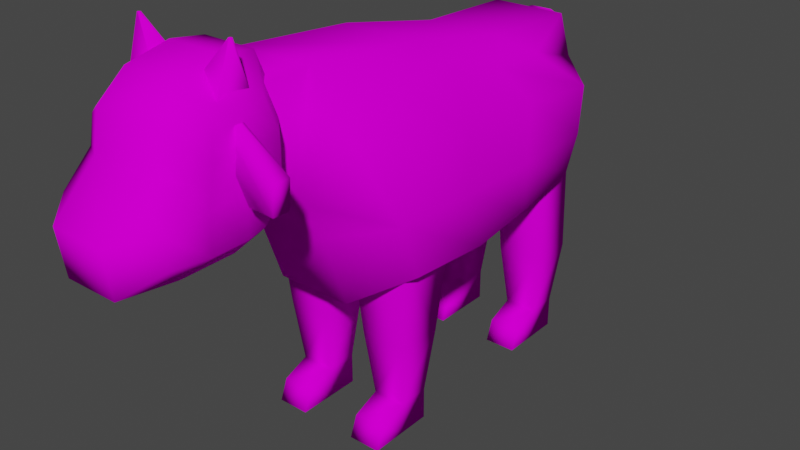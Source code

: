 # Source: vaca.blend  (saved by Blender 2.91.10; exported with 4.5.12 LTS)
import bpy
from mathutils import Matrix  # noqa: F401  (used for matrix-valued properties, if any)

bpy.ops.wm.read_factory_settings(use_empty=True)
scene = bpy.context.scene
scene.name = 'Scene'

# ---- collections
col_collection = bpy.data.collections.new('Collection'); scene.collection.children.link(col_collection)
col_widgets = bpy.data.collections.new('Widgets'); col_collection.children.link(col_widgets)
col_widgets.hide_render = True
col_widgets.hide_viewport = True

# ---- images (referenced by path relative to the original .blend; pixels are not part of the script)
import os
ASSET_DIR = os.environ.get("B2B_ASSET_DIR", "")  # directory of the original .blend (textures are referenced by path, not embedded)
HERE = os.path.dirname(os.path.abspath(__file__))  # packed textures are extracted next to this script under _unpacked/

def load_image(name, relpath, width, height, colorspace="sRGB"):
    """Load a texture the original file referenced (path relative to the .blend, or extracted next to this script)."""
    p = next((c for c in (os.path.join(HERE, relpath), os.path.join(ASSET_DIR, relpath)) if relpath and os.path.exists(c)), "")
    if p:
        img = bpy.data.images.load(p, check_existing=True)
        img.name = name
    else:  # same state as the original file: an image datablock whose file is absent (Cycles renders it pink)
        img = bpy.data.images.new(name, width, height)
        img.source = "FILE"
        img.filepath = "//" + (relpath or name)
    img.colorspace_settings.name = colorspace
    return img
img_vacatextures = load_image('VacaTextures', 'VacaTextures', 1024, 1024, 'sRGB')

# ---- materials (node trees are filled in below, after node groups)
mat_vacamaterial = bpy.data.materials.new('VacaMaterial')
mat_vacamaterial.use_transparent_shadow = False

# ---- material node trees
mat_vacamaterial.use_nodes = True; mat_vacamaterial.node_tree.nodes.clear()
_N = mat_vacamaterial.node_tree.nodes; _L = mat_vacamaterial.node_tree.links
n0 = _N.new('ShaderNodeBsdfPrincipled'); n0.name = 'Principled BSDF'; n0.location = (10, 300)
n0.distribution = 'GGX'
n0.subsurface_method = 'BURLEY'
n0.inputs[3].default_value = 1.45
n0.inputs[13].default_value = 0.0
n0.inputs[27].default_value = (0.0, 0.0, 0.0, 1.0)
n0.inputs[28].default_value = 1.0
n1 = _N.new('ShaderNodeOutputMaterial'); n1.name = 'Material Output'; n1.location = (300, 300)
n2 = _N.new('ShaderNodeTexImage'); n2.name = 'Image Texture'; n2.location = (-280, 280)
n2.image = img_vacatextures
_L.new(n0.outputs[0], n1.inputs[0])
_L.new(n2.outputs[0], n0.inputs[0])
n1.is_active_output = True

# ---- world
world_world = bpy.data.worlds.new('World'); scene.world = world_world
world_world.use_nodes = True; world_world.node_tree.nodes.clear()
_N = world_world.node_tree.nodes; _L = world_world.node_tree.links
n0 = _N.new('ShaderNodeOutputWorld'); n0.name = 'World Output'; n0.location = (300, 300)
n1 = _N.new('ShaderNodeBackground'); n1.name = 'Background'; n1.location = (10, 300)
n1.inputs[0].default_value = (0.05088, 0.05088, 0.05088, 1.0)
_L.new(n1.outputs[0], n0.inputs[0])
n0.is_active_output = True
world_world.color = (0.05088, 0.05088, 0.05088)
world_world.use_sun_shadow = False
world_world.sun_shadow_jitter_overblur = 0.0

# ---- meshes
me_cube_002 = bpy.data.meshes.new('Cube.002')
me_cube_002.from_pydata([(-0.6921, -0.2993, -0.6576), (-0.5005, -0.204, 0.6458), (-0.6921, 1.554, -0.51), (-0.5005, 1.328, 0.4761), (0.6921, -0.2993, -0.6576), (0.5005, -0.204, 0.6458), (0.6921, 1.554, -0.51), (0.5005, 1.328, 0.4761), (-0.6921, 0.9869, -0.6311), (-0.6921, 0.4271, -0.7068), (-0.5005, 0.3405, 0.5993), (-0.5005, 0.8521, 0.4925), (0.6921, 0.4271, -0.7068), (0.6921, 0.9869, -0.6311), (0.5005, 0.8521, 0.4925), (0.5005, 0.3405, 0.5993), (-0.6921, -0.4545, -0.2189), (-0.6921, -0.64, 0.05321), (-0.6921, 1.728, 0.1592), (-0.6921, 1.691, -0.2265), (0.6921, 1.728, 0.1592), (0.6921, 1.691, -0.2265), (0.6921, -0.64, 0.05321), (0.6921, -0.4545, -0.2189), (0.6921, 0.9944, 0.2198), (0.6921, 0.9944, -0.2416), (0.6921, 0.2454, 0.2198), (0.6921, 0.2454, -0.2416), (-0.6921, 0.2454, 0.2198), (-0.6921, 0.2454, -0.2416), (-0.6921, 0.9944, 0.2198), (-0.6921, 0.9944, -0.2416), (0.3089, 1.873, -0.6717), (-0.3089, 1.873, -0.6717), (-0.3089, 1.954, 0.609), (0.3089, 1.954, 0.609), (-0.3089, -0.6084, -0.8693), (0.3089, -0.6084, -0.8693), (0.3089, -0.8821, 0.9232), (-0.3089, -0.8821, 0.9232), (-0.3089, 1.073, 0.6394), (0.3089, 1.073, 0.6394), (-0.3089, 0.1259, 0.837), (0.3089, 0.1259, 0.837), (0.3089, 1.114, -0.8338), (-0.3089, 1.114, -0.8338), (0.3089, 0.3641, -0.9352), (-0.3089, 0.3641, -0.9352), (0.3089, -0.8162, -0.282), (-0.3089, -0.8162, -0.282), (0.3089, -1.065, 0.08242), (-0.3089, -1.065, 0.08242), (-0.3089, 2.056, -0.2921), (0.3089, 2.056, -0.2921), (-0.3089, 2.106, 0.2243), (0.3089, 2.106, 0.2243), (0.1881, -0.3003, -1.302), (0.1216, -0.3667, -0.484), (0.1881, 0.07407, -1.302), (0.1216, 0.1405, -0.484), (0.5624, -0.3003, -1.302), (0.6289, -0.3667, -0.484), (0.5624, 0.07407, -1.302), (0.6289, 0.1405, -0.484), (0.2448, 0.01739, -1.831), (0.2448, -0.2436, -1.831), (0.5058, 0.01739, -1.831), (0.5058, -0.2436, -1.831), (0.2448, 0.01739, -2.09), (0.2448, -0.2436, -2.09), (0.5058, 0.01739, -2.09), (0.5058, -0.2436, -2.09), (0.2448, -0.4642, -1.922), (0.5058, -0.4642, -1.922), (0.2448, -0.5289, -2.09), (0.5058, -0.5289, -2.09), (-0.5449, -0.3003, -1.302), (-0.6113, -0.3667, -0.484), (-0.5449, 0.07407, -1.302), (-0.6113, 0.1405, -0.484), (-0.1706, -0.3003, -1.302), (-0.1041, -0.3667, -0.484), (-0.1706, 0.07407, -1.302), (-0.1041, 0.1405, -0.484), (-0.4882, 0.01739, -1.831), (-0.4882, -0.2436, -1.831), (-0.2272, 0.01739, -1.831), (-0.2272, -0.2436, -1.831), (-0.4882, 0.01739, -2.09), (-0.4882, -0.2436, -2.09), (-0.2272, 0.01739, -2.09), (-0.2272, -0.2436, -2.09), (-0.4882, -0.4642, -1.922), (-0.2272, -0.4642, -1.922), (-0.4882, -0.5289, -2.09), (-0.2272, -0.5289, -2.09), (0.1881, 1.431, -1.302), (0.1017, 1.41, -0.1864), (0.1881, 1.806, -1.302), (0.1017, 1.827, -0.1864), (0.5624, 1.431, -1.302), (0.5195, 1.41, -0.1864), (0.5624, 1.806, -1.302), (0.5195, 1.827, -0.1864), (0.2448, 1.749, -1.831), (0.2448, 1.488, -1.831), (0.5058, 1.749, -1.831), (0.5058, 1.488, -1.831), (0.2448, 1.749, -2.09), (0.2448, 1.488, -2.09), (0.5058, 1.749, -2.09), (0.5058, 1.488, -2.09), (0.2448, 1.267, -1.922), (0.5058, 1.267, -1.922), (0.2448, 1.203, -2.09), (0.5058, 1.203, -2.09), (-0.5449, 1.431, -1.302), (-0.5019, 1.41, -0.1864), (-0.5449, 1.806, -1.302), (-0.5019, 1.827, -0.1864), (-0.1706, 1.431, -1.302), (-0.0842, 1.41, -0.1864), (-0.1706, 1.806, -1.302), (-0.0842, 1.827, -0.1864), (-0.4882, 1.749, -1.831), (-0.4882, 1.488, -1.831), (-0.2272, 1.749, -1.831), (-0.2272, 1.488, -1.831), (-0.4882, 1.749, -2.09), (-0.4882, 1.488, -2.09), (-0.2272, 1.749, -2.09), (-0.2272, 1.488, -2.09), (-0.4882, 1.267, -1.922), (-0.2272, 1.267, -1.922), (-0.4882, 1.203, -2.09), (-0.2272, 1.203, -2.09), (0.3089, -1.294, 0.9232), (-0.3089, -1.294, 0.9232), (0.3089, -1.476, 0.08242), (-0.3089, -1.476, 0.08242), (-0.4324, -2.16, 0.1029), (-0.4324, -1.931, 0.7567), (-0.4324, -1.406, 0.1009), (-0.4324, -1.376, 0.8995), (0.4324, -2.16, 0.1029), (0.4324, -1.931, 0.7567), (0.4324, -1.406, 0.1009), (0.4324, -1.376, 0.8995), (0.212, -1.272, -0.07632), (-0.212, -1.272, -0.07632), (-0.212, -1.228, 1.098), (0.212, -1.228, 1.098), (-0.212, -2.381, -0.0733), (0.212, -2.381, -0.0733), (0.212, -2.044, 0.8881), (-0.212, -2.044, 0.8881), (-0.4324, -2.193, 0.3441), (-0.4324, -1.97, 0.5606), (-0.4324, -1.269, 0.6385), (-0.4324, -1.269, 0.3502), (0.4324, -1.269, 0.6385), (0.4324, -1.269, 0.3502), (0.4324, -1.97, 0.5606), (0.4324, -2.193, 0.3441), (0.212, -2.101, 0.5998), (0.212, -2.429, 0.2813), (-0.212, -2.101, 0.5998), (-0.212, -2.429, 0.2813), (-0.212, -1.07, 0.7143), (-0.212, -1.07, 0.2904), (0.212, -1.07, 0.7143), (0.212, -1.07, 0.2904), (-0.4324, -1.557, 0.06194), (-0.4324, -1.845, 0.06194), (-0.4324, -1.784, 0.8776), (-0.4324, -1.557, 0.9268), (0.4324, -1.845, 0.06194), (0.4324, -1.557, 0.06194), (0.4324, -1.557, 0.9268), (0.4324, -1.784, 0.8776), (0.212, -1.494, 1.138), (0.212, -1.828, 1.066), (-0.212, -1.494, 1.138), (-0.212, -1.828, 1.066), (-0.212, -1.494, -0.1336), (-0.212, -1.918, -0.1336), (0.212, -1.494, -0.1336), (0.212, -1.918, -0.1336), (0.4324, -1.557, 0.3502), (0.4324, -1.845, 0.3502), (0.4324, -1.557, 0.6385), (0.4324, -1.776, 0.618), (-0.4324, -1.845, 0.3502), (-0.4324, -1.557, 0.3502), (-0.4324, -1.776, 0.618), (-0.4324, -1.557, 0.6385), (0.1265, -1.686, 0.9303), (0.3828, -1.567, 1.281), (0.1265, -1.43, 0.9303), (0.3828, -1.55, 1.281), (0.3833, -1.686, 0.9303), (0.3998, -1.567, 1.281), (0.3833, -1.43, 0.9303), (0.3998, -1.55, 1.281), (-0.1213, -1.43, 0.9303), (-0.3776, -1.55, 1.281), (-0.1213, -1.686, 0.9303), (-0.3776, -1.567, 1.281), (-0.3781, -1.43, 0.9303), (-0.3945, -1.55, 1.281), (-0.3781, -1.686, 0.9303), (-0.3945, -1.567, 1.281), (0.1751, -1.594, 0.8609), (0.2601, -1.594, 0.9379), (0.1751, -1.559, 0.8609), (0.2601, -1.559, 0.9379), (0.5412, -1.642, 0.3383), (0.7489, -1.642, 0.5378), (0.5412, -1.51, 0.3383), (0.7489, -1.51, 0.5378), (0.2176, -1.594, 0.8994), (0.2176, -1.559, 0.8994), (0.7353, -1.51, 0.3283), (0.7353, -1.642, 0.3283), (-0.1726, -1.559, 0.8609), (-0.2575, -1.559, 0.9379), (-0.1726, -1.594, 0.8609), (-0.2575, -1.594, 0.9379), (-0.5387, -1.51, 0.3383), (-0.7464, -1.51, 0.5378), (-0.5387, -1.642, 0.3383), (-0.7464, -1.642, 0.5378), (-0.2151, -1.559, 0.8994), (-0.2151, -1.594, 0.8994), (-0.7328, -1.642, 0.3283), (-0.7328, -1.51, 0.3283), (-0.0938, 1.952, 0.4335), (-0.0938, 1.952, 0.5615), (-0.0938, 2.139, 0.3739), (-0.0938, 2.139, 0.5615), (0.0938, 1.952, 0.4335), (0.0938, 1.952, 0.5615), (0.0938, 2.139, 0.3739), (0.0938, 2.139, 0.5615), (-0.0938, 2.284, 0.4728), (-0.0938, 2.229, 0.2624), (0.0938, 2.229, 0.2624), (0.0938, 2.284, 0.4728), (-0.0938, 2.346, 0.3282), (-0.0938, 2.389, 0.1537), (0.0938, 2.389, 0.1537), (0.0938, 2.346, 0.3282), (0.0938, 2.231, 0.09125), (-0.0938, 2.231, 0.09125), (0.0938, 2.337, -0.04023), (-0.0938, 2.337, -0.04023), (0.0938, 2.166, -0.1487), (-0.0938, 2.166, -0.1487), (0.0938, 2.271, -0.2802), (-0.0938, 2.271, -0.2802), (0.0938, 2.091, -0.4445), (-0.0938, 2.091, -0.4445), (0.0938, 2.196, -0.576), (-0.0938, 2.196, -0.576), (0.03825, 2.087, -0.8627), (-0.03825, 2.087, -0.8627), (0.03825, 2.13, -0.9163), (-0.03825, 2.13, -0.9163)], [], [(30, 11, 3, 18), (55, 35, 7, 20), (26, 15, 5, 22), (51, 39, 1, 17), (46, 12, 4, 37), (42, 10, 1, 39), (34, 3, 11, 40), (40, 11, 10, 42), (32, 6, 13, 44), (44, 13, 12, 46), (20, 7, 14, 24), (24, 14, 15, 26), (17, 1, 10, 28), (28, 10, 11, 30), (9, 29, 31, 8), (29, 28, 30, 31), (0, 16, 29, 9), (16, 17, 28, 29), (13, 25, 27, 12), (25, 24, 26, 27), (6, 21, 25, 13), (21, 20, 24, 25), (36, 49, 16, 0), (49, 51, 17, 16), (12, 27, 23, 4), (27, 26, 22, 23), (32, 53, 21, 6), (53, 55, 20, 21), (8, 31, 19, 2), (31, 30, 18, 19), (19, 18, 54, 52), (52, 54, 55, 53), (2, 19, 52, 33), (33, 52, 53, 32), (23, 22, 50, 48), (48, 50, 51, 49), (4, 23, 48, 37), (37, 48, 49, 36), (8, 45, 47, 9), (45, 44, 46, 47), (2, 33, 45, 8), (33, 32, 44, 45), (14, 41, 43, 15), (41, 40, 42, 43), (7, 35, 41, 14), (35, 34, 40, 41), (15, 43, 38, 5), (43, 42, 39, 38), (9, 47, 36, 0), (47, 46, 37, 36), (22, 5, 38, 50), (38, 39, 137, 136), (18, 3, 34, 54), (54, 34, 35, 55), (56, 57, 59, 58), (58, 59, 63, 62), (62, 63, 61, 60), (60, 61, 57, 56), (56, 58, 64, 65), (67, 65, 72, 73), (62, 60, 67, 66), (60, 56, 65, 67), (58, 62, 66, 64), (68, 70, 71, 69), (64, 66, 70, 68), (66, 67, 71, 70), (65, 64, 68, 69), (73, 72, 74, 75), (65, 69, 74, 72), (71, 67, 73, 75), (69, 71, 75, 74), (76, 77, 79, 78), (78, 79, 83, 82), (82, 83, 81, 80), (80, 81, 77, 76), (76, 78, 84, 85), (87, 85, 92, 93), (82, 80, 87, 86), (80, 76, 85, 87), (78, 82, 86, 84), (88, 90, 91, 89), (84, 86, 90, 88), (86, 87, 91, 90), (85, 84, 88, 89), (93, 92, 94, 95), (85, 89, 94, 92), (91, 87, 93, 95), (89, 91, 95, 94), (96, 97, 99, 98), (98, 99, 103, 102), (102, 103, 101, 100), (100, 101, 97, 96), (96, 98, 104, 105), (107, 105, 112, 113), (102, 100, 107, 106), (100, 96, 105, 107), (98, 102, 106, 104), (108, 110, 111, 109), (104, 106, 110, 108), (106, 107, 111, 110), (105, 104, 108, 109), (113, 112, 114, 115), (105, 109, 114, 112), (111, 107, 113, 115), (109, 111, 115, 114), (116, 117, 119, 118), (118, 119, 123, 122), (122, 123, 121, 120), (120, 121, 117, 116), (116, 118, 124, 125), (127, 125, 132, 133), (122, 120, 127, 126), (120, 116, 125, 127), (118, 122, 126, 124), (128, 130, 131, 129), (124, 126, 130, 128), (126, 127, 131, 130), (125, 124, 128, 129), (133, 132, 134, 135), (125, 129, 134, 132), (131, 127, 133, 135), (129, 131, 135, 134), (39, 51, 139, 137), (51, 50, 138, 139), (50, 38, 136, 138), (195, 175, 143, 158), (170, 151, 147, 160), (191, 179, 145, 162), (166, 155, 141, 157), (187, 176, 144, 153), (183, 174, 141, 155), (179, 181, 154, 145), (181, 183, 155, 154), (173, 185, 152, 140), (185, 187, 153, 152), (162, 145, 154, 164), (164, 154, 155, 166), (158, 143, 150, 168), (168, 150, 151, 170), (149, 169, 171, 148), (169, 168, 170, 171), (142, 159, 169, 149), (159, 158, 168, 169), (153, 165, 167, 152), (165, 164, 166, 167), (144, 163, 165, 153), (163, 162, 164, 165), (152, 167, 156, 140), (167, 166, 157, 156), (176, 189, 163, 144), (189, 191, 162, 163), (148, 171, 161, 146), (171, 170, 160, 161), (172, 193, 159, 142), (193, 195, 158, 159), (156, 157, 194, 192), (192, 194, 195, 193), (140, 156, 192, 173), (173, 192, 193, 172), (161, 160, 190, 188), (188, 190, 191, 189), (146, 161, 188, 177), (177, 188, 189, 176), (149, 148, 186, 184), (184, 186, 187, 185), (142, 149, 184, 172), (172, 184, 185, 173), (151, 150, 182, 180), (180, 182, 183, 181), (147, 151, 180, 178), (178, 180, 181, 179), (150, 143, 175, 182), (182, 175, 174, 183), (148, 146, 177, 186), (186, 177, 176, 187), (160, 147, 178, 190), (157, 141, 174, 194), (194, 174, 175, 195), (196, 197, 199, 198), (198, 199, 203, 202), (202, 203, 201, 200), (200, 201, 197, 196), (203, 199, 197, 201), (204, 205, 207, 206), (206, 207, 211, 210), (210, 211, 209, 208), (208, 209, 205, 204), (211, 207, 205, 209), (179, 191, 190, 178), (221, 215, 219, 222), (222, 219, 217, 223), (223, 217, 213, 220), (214, 218, 216, 212), (219, 215, 213, 217), (216, 223, 220, 212), (218, 222, 223, 216), (214, 221, 222, 218), (233, 227, 231, 234), (234, 231, 229, 235), (235, 229, 225, 232), (226, 230, 228, 224), (231, 227, 225, 229), (228, 235, 232, 224), (230, 234, 235, 228), (226, 233, 234, 230), (236, 237, 239, 238), (243, 242, 246, 247), (242, 243, 241, 240), (238, 242, 240, 236), (243, 239, 237, 241), (247, 246, 250, 251), (242, 238, 245, 246), (239, 243, 247, 244), (238, 239, 244, 245), (249, 248, 251, 250), (249, 250, 254, 255), (244, 247, 251, 248), (245, 244, 248, 249), (254, 252, 256, 258), (245, 249, 255, 253), (246, 245, 253, 252), (250, 246, 252, 254), (257, 259, 263, 261), (252, 253, 257, 256), (253, 255, 259, 257), (255, 254, 258, 259), (262, 260, 264, 266), (259, 258, 262, 263), (258, 256, 260, 262), (256, 257, 261, 260), (264, 265, 267, 266), (260, 261, 265, 264), (261, 263, 267, 265), (263, 262, 266, 267)])
me_cube_002.polygons.foreach_set('use_smooth', [True] * 234)
_uv = me_cube_002.uv_layers.new(name='UVMap')
_uv.uv.foreach_set('vector', [0.413, 0.152, 0.4463, 0.1609, 0.4531, 0.07104, 0.4158, 0.05126, 0.1896, 0.4852, 0.2397, 0.4587, 0.2135, 0.4151, 0.1761, 0.4348, 0.162, 0.2322, 0.2161, 0.2267, 0.2135, 0.1234, 0.126, 0.1143, 0.3622, 0.4301, 0.4793, 0.4179, 0.4531, 0.3628, 0.3657, 0.3718, 0.6163, 0.577, 0.6688, 0.5864, 0.6688, 0.4872, 0.6163, 0.4442, 0.5318, 0.25, 0.4793, 0.2334, 0.4793, 0.3363, 0.5318, 0.3878, 0.5318, 0.0, 0.4793, 0.04667, 0.4793, 0.1367, 0.5318, 0.1206, 0.5318, 0.1206, 0.4793, 0.1367, 0.4793, 0.2334, 0.5318, 0.25, 0.6163, 0.7844, 0.6688, 0.7413, 0.6688, 0.6632, 0.6163, 0.6799, 0.6163, 0.6799, 0.6688, 0.6632, 0.6688, 0.5864, 0.6163, 0.577, 0.1761, 0.4348, 0.2135, 0.4151, 0.2067, 0.3252, 0.1733, 0.3341, 0.1733, 0.3341, 0.2067, 0.3252, 0.2161, 0.2267, 0.162, 0.2322, 0.3657, 0.3718, 0.4531, 0.3628, 0.4557, 0.2594, 0.4017, 0.2539, 0.4017, 0.2539, 0.4557, 0.2594, 0.4463, 0.1609, 0.413, 0.152, 0.2784, 0.2152, 0.3389, 0.247, 0.3502, 0.1451, 0.2971, 0.1402, 0.3389, 0.247, 0.4017, 0.2539, 0.413, 0.152, 0.3502, 0.1451, 0.2742, 0.3148, 0.3315, 0.3425, 0.3389, 0.247, 0.2784, 0.2152, 0.3315, 0.3425, 0.3657, 0.3718, 0.4017, 0.2539, 0.3389, 0.247, 0.05748, 0.3459, 0.1106, 0.341, 0.09927, 0.2392, 0.03875, 0.2709, 0.1106, 0.341, 0.1733, 0.3341, 0.162, 0.2322, 0.09927, 0.2392, 0.0825, 0.4212, 0.1231, 0.4355, 0.1106, 0.341, 0.05748, 0.3459, 0.1231, 0.4355, 0.1761, 0.4348, 0.1733, 0.3341, 0.1106, 0.341, 0.2397, 0.3537, 0.3164, 0.3908, 0.3315, 0.3425, 0.2742, 0.3148, 0.3164, 0.3908, 0.3622, 0.4301, 0.3657, 0.3718, 0.3315, 0.3425, 0.03875, 0.2709, 0.09927, 0.2392, 0.09182, 0.1436, 0.0345, 0.1713, 0.09927, 0.2392, 0.162, 0.2322, 0.126, 0.1143, 0.09182, 0.1436, 0.06427, 0.467, 0.1186, 0.4861, 0.1231, 0.4355, 0.0825, 0.4212, 0.05226, 0.5386, 0.123, 0.5386, 0.1134, 0.4861, 0.0606, 0.4861, 0.2971, 0.1402, 0.3502, 0.1451, 0.3628, 0.0506, 0.3222, 0.06486, 0.3502, 0.1451, 0.413, 0.152, 0.4158, 0.05126, 0.3628, 0.0506, 0.0606, 0.6755, 0.1134, 0.6755, 0.123, 0.6231, 0.05226, 0.6231, 0.05226, 0.6231, 0.123, 0.6231, 0.123, 0.5386, 0.05226, 0.5386, 0.3222, 0.06486, 0.3628, 0.0506, 0.3583, 0.0, 0.3039, 0.0191, 0.0, 0.6231, 0.05226, 0.6231, 0.05226, 0.5386, 0.0, 0.5386, 0.09182, 0.1436, 0.126, 0.1143, 0.1226, 0.05601, 0.07675, 0.09529, 0.0, 0.9052, 0.0, 0.9523, 0.08455, 0.9523, 0.08455, 0.9052, 0.0345, 0.1713, 0.09182, 0.1436, 0.07675, 0.09529, 0.0, 0.1324, 0.0, 0.8273, 0.0, 0.9052, 0.08455, 0.9052, 0.08455, 0.8273, 0.4793, 0.6632, 0.5318, 0.6799, 0.5318, 0.577, 0.4793, 0.5864, 0.5318, 0.6799, 0.6163, 0.6799, 0.6163, 0.577, 0.5318, 0.577, 0.4793, 0.7413, 0.5318, 0.7844, 0.5318, 0.6799, 0.4793, 0.6632, 0.5318, 0.7844, 0.6163, 0.7844, 0.6163, 0.6799, 0.5318, 0.6799, 0.6688, 0.1367, 0.6163, 0.1206, 0.6163, 0.25, 0.6688, 0.2334, 0.6163, 0.1206, 0.5318, 0.1206, 0.5318, 0.25, 0.6163, 0.25, 0.6688, 0.04667, 0.6163, 0.0, 0.6163, 0.1206, 0.6688, 0.1367, 0.6163, 0.0, 0.5318, 0.0, 0.5318, 0.1206, 0.6163, 0.1206, 0.6688, 0.2334, 0.6163, 0.25, 0.6163, 0.3878, 0.6688, 0.3363, 0.6163, 0.25, 0.5318, 0.25, 0.5318, 0.3878, 0.6163, 0.3878, 0.4793, 0.5864, 0.5318, 0.577, 0.5318, 0.4442, 0.4793, 0.4872, 0.5318, 0.577, 0.6163, 0.577, 0.6163, 0.4442, 0.5318, 0.4442, 0.126, 0.1143, 0.2135, 0.1234, 0.2397, 0.06816, 0.1226, 0.05601, 0.6163, 0.3878, 0.5318, 0.3878, 0.5318, 0.4442, 0.6163, 0.4442, 0.4158, 0.05126, 0.4531, 0.07104, 0.4793, 0.02737, 0.4293, 0.0008898, 0.123, 0.6231, 0.1754, 0.6231, 0.1754, 0.5386, 0.123, 0.5386, 0.7663, 0.5623, 0.7487, 0.6734, 0.8179, 0.6787, 0.8174, 0.5663, 0.6778, 0.8265, 0.6688, 0.9385, 0.7382, 0.9385, 0.7291, 0.8265, 0.8919, 0.2985, 0.8925, 0.186, 0.8232, 0.1913, 0.8409, 0.3024, 0.6002, 0.856, 0.5911, 0.9669, 0.6606, 0.9669, 0.6515, 0.856, 0.7663, 0.5623, 0.8174, 0.5663, 0.8152, 0.4933, 0.7795, 0.4906, 0.8179, 0.4124, 0.8179, 0.4481, 0.8482, 0.4481, 0.8482, 0.4124, 0.8919, 0.2985, 0.8409, 0.3024, 0.8541, 0.3741, 0.8897, 0.3714, 0.6002, 0.856, 0.6515, 0.856, 0.6437, 0.7844, 0.608, 0.7844, 0.6778, 0.8265, 0.7291, 0.8265, 0.7213, 0.754, 0.6856, 0.754, 0.3718, 0.9615, 0.4075, 0.9615, 0.4075, 0.9258, 0.3718, 0.9258, 0.6856, 0.754, 0.7213, 0.754, 0.7213, 0.7186, 0.6856, 0.7186, 0.8897, 0.3714, 0.8541, 0.3741, 0.8568, 0.4094, 0.8925, 0.4067, 0.7795, 0.4906, 0.8152, 0.4933, 0.8179, 0.458, 0.7823, 0.4553, 0.769, 0.9051, 0.769, 0.9408, 0.7925, 0.9408, 0.7925, 0.9051, 0.7795, 0.4906, 0.7823, 0.4553, 0.7433, 0.4523, 0.7504, 0.4758, 0.8568, 0.4094, 0.8541, 0.3741, 0.825, 0.3889, 0.8179, 0.4124, 0.3718, 0.9258, 0.4075, 0.9258, 0.4075, 0.8868, 0.3718, 0.8868, 0.7663, 0.7887, 0.7487, 0.8998, 0.8179, 0.9051, 0.8174, 0.7927, 0.827, 0.7866, 0.8179, 0.8986, 0.8873, 0.8986, 0.8782, 0.7866, 0.8919, 0.5647, 0.8924, 0.4523, 0.8232, 0.4576, 0.8408, 0.5687, 0.8385, 0.07161, 0.8294, 0.1825, 0.8989, 0.1825, 0.8898, 0.07161, 0.7663, 0.7887, 0.8174, 0.7927, 0.8152, 0.7197, 0.7795, 0.717, 0.8482, 0.4124, 0.8482, 0.4481, 0.8785, 0.4481, 0.8785, 0.4124, 0.8919, 0.5647, 0.8408, 0.5687, 0.8541, 0.6404, 0.8897, 0.6377, 0.8385, 0.07161, 0.8898, 0.07161, 0.882, 0.0, 0.8463, 0.0, 0.827, 0.7866, 0.8782, 0.7866, 0.8704, 0.7141, 0.8347, 0.7141, 0.9245, 0.1806, 0.9603, 0.1806, 0.9603, 0.1449, 0.9245, 0.1449, 0.8347, 0.7141, 0.8704, 0.7141, 0.8704, 0.6787, 0.8347, 0.6787, 0.8897, 0.6377, 0.8541, 0.6404, 0.8568, 0.6757, 0.8924, 0.673, 0.7795, 0.717, 0.8152, 0.7197, 0.8179, 0.6844, 0.7823, 0.6817, 0.8161, 0.9408, 0.8161, 0.9051, 0.7925, 0.9051, 0.7925, 0.9408, 0.7795, 0.717, 0.7823, 0.6817, 0.7433, 0.6787, 0.7504, 0.7022, 0.8568, 0.6757, 0.8541, 0.6404, 0.825, 0.6552, 0.8179, 0.6787, 0.9245, 0.1449, 0.9603, 0.1449, 0.9603, 0.1059, 0.9245, 0.1059, 0.6922, 0.296, 0.6783, 0.4482, 0.7353, 0.4523, 0.7433, 0.2996, 0.8932, 0.7882, 0.8873, 0.9412, 0.9444, 0.939, 0.9444, 0.7862, 0.8179, 0.3383, 0.8099, 0.186, 0.7529, 0.1901, 0.7668, 0.342, 0.9496, 0.3403, 0.9496, 0.1882, 0.8925, 0.186, 0.8984, 0.3383, 0.6922, 0.296, 0.7433, 0.2996, 0.7408, 0.2267, 0.7052, 0.2241, 0.9088, 0.4124, 0.9088, 0.4481, 0.9391, 0.4481, 0.9391, 0.4124, 0.8179, 0.3383, 0.7668, 0.342, 0.7797, 0.4138, 0.8154, 0.4113, 0.9496, 0.3403, 0.8984, 0.3383, 0.9034, 0.4102, 0.9391, 0.4116, 0.8932, 0.7882, 0.9444, 0.7862, 0.9339, 0.7141, 0.8982, 0.7155, 0.4075, 0.9615, 0.4432, 0.9615, 0.4432, 0.9258, 0.4075, 0.9258, 0.8982, 0.7155, 0.9339, 0.7141, 0.9325, 0.6787, 0.8968, 0.6801, 0.8154, 0.4113, 0.7797, 0.4138, 0.7823, 0.4491, 0.8179, 0.4466, 0.7052, 0.2241, 0.7408, 0.2267, 0.7433, 0.1914, 0.7077, 0.1888, 0.4544, 0.8245, 0.4544, 0.8602, 0.478, 0.8602, 0.478, 0.8245, 0.7052, 0.2241, 0.7077, 0.1888, 0.6688, 0.186, 0.6759, 0.2095, 0.7823, 0.4491, 0.7797, 0.4138, 0.7505, 0.4284, 0.7433, 0.4519, 0.4075, 0.9258, 0.4432, 0.9258, 0.4432, 0.8868, 0.4075, 0.8868, 0.3596, 0.596, 0.3456, 0.7479, 0.4026, 0.752, 0.4107, 0.5997, 0.4678, 0.6411, 0.4678, 0.4883, 0.4107, 0.4861, 0.4166, 0.6391, 0.7433, 0.605, 0.7353, 0.4523, 0.6783, 0.4564, 0.6922, 0.6086, 0.8984, 0.5255, 0.8924, 0.6778, 0.9496, 0.6756, 0.9496, 0.5236, 0.3596, 0.596, 0.4107, 0.5997, 0.4081, 0.5268, 0.3725, 0.5242, 0.8785, 0.4124, 0.8785, 0.4481, 0.9088, 0.4481, 0.9088, 0.4124, 0.7433, 0.605, 0.6922, 0.6086, 0.7052, 0.6805, 0.7408, 0.6779, 0.8984, 0.5255, 0.9496, 0.5236, 0.939, 0.4523, 0.9033, 0.4537, 0.4678, 0.6411, 0.4166, 0.6391, 0.4216, 0.7119, 0.4572, 0.7133, 0.3361, 0.9615, 0.3718, 0.9615, 0.3718, 0.9258, 0.3361, 0.9258, 0.4572, 0.7133, 0.4216, 0.7119, 0.4202, 0.7473, 0.4559, 0.7486, 0.7408, 0.6779, 0.7052, 0.6805, 0.7077, 0.7158, 0.7433, 0.7132, 0.3725, 0.5242, 0.4081, 0.5268, 0.4107, 0.4915, 0.375, 0.4889, 0.1754, 0.9175, 0.1754, 0.9532, 0.1989, 0.9532, 0.1989, 0.9175, 0.3725, 0.5242, 0.375, 0.4889, 0.3361, 0.4861, 0.3433, 0.5096, 0.7077, 0.7158, 0.7052, 0.6805, 0.6759, 0.6951, 0.6688, 0.7186, 0.3361, 0.9258, 0.3718, 0.9258, 0.3718, 0.8868, 0.3361, 0.8868, 0.4793, 0.4179, 0.3622, 0.4301, 0.356, 0.4861, 0.4731, 0.474, 0.1754, 0.8329, 0.1754, 0.9175, 0.2317, 0.9175, 0.2317, 0.8329, 0.1226, 0.05601, 0.2397, 0.06816, 0.2335, 0.01215, 0.1164, 0.0, 0.2377, 0.6056, 0.1982, 0.6056, 0.202, 0.6303, 0.2377, 0.6451, 0.7769, 0.186, 0.8294, 0.1644, 0.8029, 0.1442, 0.7672, 0.159, 0.7644, 0.08958, 0.7999, 0.08846, 0.7833, 0.06836, 0.7565, 0.06303, 0.4243, 0.8468, 0.4243, 0.8868, 0.4544, 0.87, 0.4544, 0.8429, 0.08819, 0.7387, 0.1184, 0.7493, 0.1184, 0.7064, 0.08819, 0.6755, 0.5614, 0.8726, 0.5556, 0.9027, 0.5758, 0.9027, 0.5911, 0.8726, 0.5556, 0.7844, 0.5614, 0.8146, 0.5911, 0.8146, 0.5758, 0.7844, 0.5614, 0.8146, 0.5614, 0.8726, 0.5911, 0.8726, 0.5911, 0.8146, 0.0, 0.7493, 0.03017, 0.7387, 0.03017, 0.6755, 0.0, 0.7064, 0.03017, 0.7387, 0.08819, 0.7387, 0.08819, 0.6755, 0.03017, 0.6755, 0.3361, 0.8429, 0.3361, 0.87, 0.3663, 0.8868, 0.3663, 0.8468, 0.3663, 0.8468, 0.3663, 0.8868, 0.4243, 0.8868, 0.4243, 0.8468, 0.2377, 0.6451, 0.202, 0.6303, 0.1754, 0.6505, 0.2279, 0.6721, 0.2056, 0.7807, 0.2056, 0.8329, 0.2636, 0.8329, 0.2636, 0.7807, 0.2056, 0.6721, 0.2056, 0.7227, 0.2636, 0.7227, 0.2636, 0.6721, 0.2056, 0.7227, 0.2056, 0.7807, 0.2636, 0.7807, 0.2636, 0.7227, 0.3112, 0.6263, 0.2771, 0.6451, 0.2859, 0.6721, 0.3361, 0.6445, 0.1754, 0.7305, 0.1754, 0.77, 0.2056, 0.7807, 0.2056, 0.7227, 0.3663, 0.752, 0.3663, 0.7999, 0.4243, 0.7999, 0.4243, 0.752, 0.3663, 0.7999, 0.3663, 0.8468, 0.4243, 0.8468, 0.4243, 0.7999, 0.6939, 0.03695, 0.7269, 0.03246, 0.7177, 0.0, 0.6692, 0.006599, 0.3361, 0.811, 0.3361, 0.8429, 0.3663, 0.8468, 0.3663, 0.7999, 0.3357, 0.4927, 0.2871, 0.4861, 0.278, 0.5186, 0.311, 0.5231, 0.4243, 0.7999, 0.4243, 0.8468, 0.4544, 0.8429, 0.4544, 0.811, 0.6883, 0.08005, 0.7277, 0.08005, 0.7269, 0.03246, 0.6939, 0.03695, 0.7277, 0.08005, 0.7644, 0.08958, 0.7565, 0.06303, 0.7269, 0.03246, 0.6688, 0.1584, 0.7189, 0.186, 0.7277, 0.159, 0.6936, 0.1402, 0.2636, 0.7227, 0.2636, 0.7807, 0.2938, 0.77, 0.2938, 0.7305, 0.3166, 0.6056, 0.2771, 0.6056, 0.2771, 0.6451, 0.3112, 0.6263, 0.2771, 0.6056, 0.2377, 0.6056, 0.2377, 0.6451, 0.2771, 0.6451, 0.278, 0.5186, 0.2483, 0.5491, 0.2405, 0.5757, 0.2771, 0.5661, 0.2771, 0.5661, 0.2405, 0.5757, 0.2377, 0.6056, 0.2771, 0.6056, 0.311, 0.5231, 0.278, 0.5186, 0.2771, 0.5661, 0.3166, 0.5661, 0.3166, 0.5661, 0.2771, 0.5661, 0.2771, 0.6056, 0.3166, 0.6056, 0.7277, 0.159, 0.7672, 0.159, 0.7672, 0.1195, 0.7277, 0.1195, 0.7277, 0.1195, 0.7672, 0.1195, 0.7644, 0.08958, 0.7277, 0.08005, 0.6936, 0.1402, 0.7277, 0.159, 0.7277, 0.1195, 0.6883, 0.1195, 0.6883, 0.1195, 0.7277, 0.1195, 0.7277, 0.08005, 0.6883, 0.08005, 0.03017, 0.8273, 0.08819, 0.8273, 0.08819, 0.7967, 0.03017, 0.7967, 0.03017, 0.7967, 0.08819, 0.7967, 0.08819, 0.7387, 0.03017, 0.7387, 0.0, 0.8095, 0.03017, 0.8273, 0.03017, 0.7967, 0.0, 0.7888, 0.0, 0.7888, 0.03017, 0.7967, 0.03017, 0.7387, 0.0, 0.7493, 0.4793, 0.8146, 0.4793, 0.8726, 0.5156, 0.8726, 0.5156, 0.8146, 0.5156, 0.8146, 0.5156, 0.8726, 0.5614, 0.8726, 0.5614, 0.8146, 0.4998, 0.7844, 0.4793, 0.8146, 0.5156, 0.8146, 0.5245, 0.7844, 0.5245, 0.7844, 0.5156, 0.8146, 0.5614, 0.8146, 0.5556, 0.7844, 0.4793, 0.8726, 0.4998, 0.9027, 0.5245, 0.9027, 0.5156, 0.8726, 0.5156, 0.8726, 0.5245, 0.9027, 0.5556, 0.9027, 0.5614, 0.8726, 0.08819, 0.8273, 0.1184, 0.8095, 0.1184, 0.7888, 0.08819, 0.7967, 0.08819, 0.7967, 0.1184, 0.7888, 0.1184, 0.7493, 0.08819, 0.7387, 0.7672, 0.159, 0.8029, 0.1442, 0.8066, 0.1195, 0.7672, 0.1195, 0.2483, 0.5491, 0.2215, 0.5545, 0.205, 0.5746, 0.2405, 0.5757, 0.2405, 0.5757, 0.205, 0.5746, 0.1982, 0.6056, 0.2377, 0.6056, 0.5496, 0.95, 0.5333, 0.9027, 0.531, 0.9027, 0.5145, 0.95, 0.1129, 0.9496, 0.1129, 0.8903, 0.111, 0.8889, 0.08455, 0.9287, 0.8813, 0.9466, 0.8649, 0.8986, 0.8626, 0.8986, 0.8462, 0.9466, 0.08455, 0.8477, 0.1113, 0.8889, 0.1131, 0.8876, 0.1131, 0.8273, 0.4701, 0.4861, 0.4701, 0.4884, 0.4724, 0.4884, 0.4724, 0.4861, 0.5848, 0.95, 0.5682, 0.9027, 0.5659, 0.9027, 0.5496, 0.95, 0.4718, 0.9485, 0.4718, 0.8881, 0.47, 0.8868, 0.4432, 0.928, 0.5145, 0.9507, 0.498, 0.9027, 0.4957, 0.9027, 0.4793, 0.9507, 0.8179, 0.9195, 0.8443, 0.9593, 0.8462, 0.9579, 0.8462, 0.8986, 0.4701, 0.4884, 0.4701, 0.4861, 0.4678, 0.4861, 0.4678, 0.4884, 0.7999, 0.08846, 0.7644, 0.08958, 0.7672, 0.1195, 0.8066, 0.1195, 0.3249, 0.8635, 0.3171, 0.8625, 0.2938, 0.9457, 0.3117, 0.9681, 0.2706, 0.9054, 0.2706, 0.9341, 0.2887, 0.9341, 0.2887, 0.9054, 0.2496, 0.8329, 0.2317, 0.8553, 0.2551, 0.9388, 0.2628, 0.9378, 0.4609, 0.752, 0.4544, 0.8245, 0.4725, 0.8245, 0.4657, 0.752, 0.9625, 0.9494, 0.9563, 0.8825, 0.9516, 0.8825, 0.9444, 0.9494, 0.2706, 0.8492, 0.2496, 0.8329, 0.2628, 0.9378, 0.2706, 0.9368, 0.2887, 0.9607, 0.2887, 0.9341, 0.2706, 0.9341, 0.2706, 0.9607, 0.3327, 0.8644, 0.3249, 0.8635, 0.3117, 0.9681, 0.3327, 0.9517, 0.9556, 0.0009823, 0.9479, 0.0, 0.9245, 0.08348, 0.9424, 0.1059, 0.9572, 0.4411, 0.9572, 0.4124, 0.9391, 0.4124, 0.9391, 0.4411, 0.1364, 0.8793, 0.1184, 0.9017, 0.1417, 0.9849, 0.1495, 0.984, 0.2774, 0.8329, 0.2706, 0.9054, 0.2887, 0.9054, 0.2822, 0.8329, 0.1754, 0.9463, 0.1683, 0.8793, 0.1635, 0.8793, 0.1573, 0.9463, 0.1573, 0.8957, 0.1364, 0.8793, 0.1495, 0.984, 0.1573, 0.983, 0.6688, 0.9385, 0.6688, 0.9651, 0.6868, 0.9651, 0.6868, 0.9385, 0.9634, 0.001965, 0.9556, 0.0009823, 0.9424, 0.1059, 0.9634, 0.08953, 0.1739, 0.693, 0.1721, 0.6755, 0.1466, 0.6782, 0.1492, 0.7037, 0.9727, 0.8798, 0.9753, 0.8543, 0.9647, 0.8379, 0.9542, 0.8657, 0.9753, 0.8543, 0.9727, 0.8798, 0.9982, 0.8825, 1.0, 0.8651, 0.1989, 0.9175, 0.1989, 0.9431, 0.2244, 0.9431, 0.2244, 0.9175, 0.7433, 0.9308, 0.769, 0.9308, 0.769, 0.9051, 0.7433, 0.9051, 0.9542, 0.8657, 0.9647, 0.8379, 0.9444, 0.8208, 0.9478, 0.8451, 0.8989, 0.1762, 0.9245, 0.1762, 0.9245, 0.1619, 0.8989, 0.1619, 0.769, 0.9308, 0.7433, 0.9308, 0.7433, 0.9505, 0.769, 0.9505, 0.1492, 0.7037, 0.1466, 0.6782, 0.1282, 0.6923, 0.1386, 0.7202, 0.2938, 0.819, 0.2938, 0.8428, 0.3194, 0.8428, 0.3194, 0.819, 0.2938, 0.819, 0.3194, 0.819, 0.3194, 0.7924, 0.2938, 0.7924, 0.2938, 0.8625, 0.3194, 0.8625, 0.3194, 0.8428, 0.2938, 0.8428, 0.1386, 0.7202, 0.1282, 0.6923, 0.1217, 0.7129, 0.1184, 0.7372, 0.9543, 0.7952, 0.9668, 0.8145, 0.9791, 0.7828, 0.9667, 0.7634, 0.1386, 0.7202, 0.1184, 0.7372, 0.1283, 0.7629, 0.1407, 0.7435, 0.8989, 0.1619, 0.9245, 0.1619, 0.9245, 0.1386, 0.8989, 0.1386, 0.9444, 0.8208, 0.9647, 0.8379, 0.9668, 0.8145, 0.9543, 0.7952, 0.1531, 0.7752, 0.1406, 0.7946, 0.155, 0.8338, 0.1675, 0.8144, 0.8989, 0.1386, 0.9245, 0.1386, 0.9245, 0.1051, 0.8989, 0.1051, 0.1407, 0.7435, 0.1283, 0.7629, 0.1406, 0.7946, 0.1531, 0.7752, 0.2938, 0.7924, 0.3194, 0.7924, 0.3194, 0.7594, 0.2938, 0.7594, 0.9811, 0.7242, 0.9935, 0.7436, 1.0, 0.6866, 0.9949, 0.6787, 0.2938, 0.7594, 0.3194, 0.7594, 0.3194, 0.7188, 0.2938, 0.7188, 0.9667, 0.7634, 0.9791, 0.7828, 0.9935, 0.7436, 0.9811, 0.7242, 0.8989, 0.1051, 0.9245, 0.1051, 0.9245, 0.06397, 0.8989, 0.06397, 0.9065, 0.006863, 0.9169, 0.006863, 0.9169, 0.0, 0.9065, 0.0, 0.8989, 0.06397, 0.9245, 0.06397, 0.9169, 0.006863, 0.9065, 0.006863, 0.1675, 0.8144, 0.155, 0.8338, 0.1689, 0.8793, 0.1739, 0.8714, 0.2938, 0.7188, 0.3194, 0.7188, 0.3118, 0.6721, 0.3014, 0.6721])
me_cube_002.materials.append(mat_vacamaterial)
me_cube_002.use_remesh_fix_poles = True
me_cube_002.use_remesh_preserve_attributes = False
me_cube_002.use_mirror_vertex_groups = False
me_cube_002.update()
arm_rig_001 = bpy.data.armatures.new('rig.001')  # bones are not reproduced

# ---- objects
ob_cube = bpy.data.objects.new('Cube', me_cube_002)
ob_rig = bpy.data.objects.new('rig', arm_rig_001)

# ---- transforms, parenting, visibility, modifiers, constraints
ob_cube.parent = ob_rig
ob_cube.matrix_parent_inverse = Matrix(((0.3537, -0.0, 0.0, -1.804e-17), (-0.0, 0.3537, -0.0, -0.1526), (0.0, -0.0, 0.3537, -0.7056), (-0.0, 0.0, -0.0, 1.0)))
ob_cube.location = (5.246e-17, -0.01969, 0.2363)
ob_cube.lineart.crease_threshold = 0.0
_vg = ob_cube.vertex_groups.new(name='DEF-spine.004')
for _i, _w in zip([0, 2, 3, 4, 6, 7, 8, 9, 12, 13, 14, 18, 19, 20, 21, 24, 25, 30, 31, 32, 33, 34, 35, 40, 41, 44, 45, 46, 47, 52, 53, 54, 55], [0.02555, 0.1873, 0.1903, 0.02738, 0.1915, 0.1264, 0.1098, 0.0614, 0.061, 0.1089, 0.0298, 0.1291, 0.1929, 0.1096, 0.1915, 0.03724, 0.08568, 0.02752, 0.08238, 0.292, 0.2965, 0.8582, 0.8402, 0.04765, 0.03572, 0.1472, 0.1455, 0.07083, 0.07066, 0.431, 0.4259, 0.7704, 0.7683]): _vg.add([_i], _w, 'REPLACE')
_vg = ob_cube.vertex_groups.new(name='DEF-spine.005')
_vg = ob_cube.vertex_groups.new(name='DEF-spine.006')
for _i, _w in zip([0, 2, 3, 4, 6, 7, 8, 9, 10, 11, 12, 13, 14, 15, 18, 19, 20, 21, 24, 25, 26, 27, 28, 29, 30, 31, 32, 33, 36, 37, 40, 41, 44, 45, 46, 47, 52, 53], [0.04663, 0.1298, 0.09138, 0.04553, 0.1401, 0.05342, 0.1883, 0.1084, 0.06065, 0.454, 0.1068, 0.1867, 0.478, 0.06684, 0.04927, 0.1093, 0.04035, 0.1056, 0.535, 0.2845, 0.07174, 0.06524, 0.07002, 0.06316, 0.5224, 0.279, 0.1081, 0.1076, 0.03797, 0.03864, 0.07733, 0.0719, 0.1496, 0.148, 0.1007, 0.102, 0.0771, 0.07646]): _vg.add([_i], _w, 'REPLACE')
_vg = ob_cube.vertex_groups.new(name='DEF-spine.007')
for _i, _w in zip([0, 2, 4, 5, 6, 8, 9, 10, 11, 12, 13, 14, 15, 19, 21, 24, 25, 26, 27, 28, 29, 30, 31, 32, 33, 36, 37, 43, 44, 45, 46, 47], [0.05084, 0.03871, 0.04402, 0.03135, 0.04289, 0.06263, 0.08313, 0.1313, 0.0397, 0.09661, 0.06731, 0.04062, 0.1284, 0.02711, 0.0289, 0.05957, 0.06928, 0.4515, 0.1426, 0.426, 0.1321, 0.0515, 0.06172, 0.03471, 0.03411, 0.03665, 0.03561, 0.02741, 0.05922, 0.05692, 0.07314, 0.07026]): _vg.add([_i], _w, 'REPLACE')
_vg = ob_cube.vertex_groups.new(name='DEF-spine.008')
for _i, _w in zip([1, 5, 10, 11, 14, 15, 26, 27, 28, 29, 30, 42, 43], [0.03371, 0.05321, 0.3846, 0.04457, 0.04869, 0.3308, 0.09377, 0.03085, 0.1193, 0.03773, 0.02823, 0.06687, 0.07128]): _vg.add([_i], _w, 'REPLACE')
_vg = ob_cube.vertex_groups.new(name='DEF-spine.009')
_vg = ob_cube.vertex_groups.new(name='DEF-spine.010')
for _i, _w in zip([0, 1, 4, 5, 17, 22, 36, 37, 38, 39, 42, 43, 48, 49, 50, 51, 136, 137, 138, 139, 212, 213, 214, 215, 216, 217, 218, 219, 220, 221, 222, 223, 224, 225, 226, 227, 228, 229, 230, 231, 232, 233, 234, 235], [0.03225, 0.1447, 0.02713, 0.1925, 0.05748, 0.06544, 0.05829, 0.0596, 0.7624, 0.8494, 0.03543, 0.04535, 0.1248, 0.1112, 0.614, 0.6249, 0.3294, 0.3657, 0.3054, 0.3035, 0.06016, 0.05677, 0.05913, 0.0572, 0.05832, 0.05799, 0.05833, 0.05802, 0.0579, 0.05788, 0.05816, 0.05825, 0.4407, 0.4362, 0.4443, 0.4368, 0.4396, 0.4394, 0.4399, 0.4396, 0.4354, 0.445, 0.4393, 0.4398]): _vg.add([_i], _w, 'REPLACE')
_vg = ob_cube.vertex_groups.new(name='DEF-spine.011')
for _i, _w in zip([38, 39, 48, 50, 51, 136, 137, 138, 139, 140, 141, 142, 143, 144, 145, 146, 147, 148, 149, 150, 151, 152, 153, 154, 155, 156, 157, 158, 159, 160, 161, 162, 163, 164, 165, 166, 167, 168, 169, 170, 171, 172, 173, 174, 175, 176, 177, 178, 179, 180, 181, 182, 183, 184, 185, 186, 187, 188, 189, 190, 191, 192, 193, 194, 195, 196, 197, 198, 199, 200, 201, 202, 203, 204, 205, 206, 207, 208, 209, 210, 211, 212, 213, 214, 215, 216, 217, 218, 219, 220, 221, 222, 223, 224, 225, 226, 227, 228, 229, 230, 231, 232, 233, 234, 235], [0.09306, 0.06159, 0.00392, 0.1329, 0.1357, 0.6014, 0.5816, 0.5744, 0.582, 1.0, 1.0, 1.0, 1.0, 1.0, 1.0, 1.0, 1.0, 1.0, 1.0, 1.0, 1.0, 1.0, 1.0, 1.0, 1.0, 1.0, 1.0, 1.0, 1.0, 1.0, 1.0, 1.0, 1.0, 1.0, 1.0, 1.0, 1.0, 1.0, 1.0, 1.0, 1.0, 1.0, 1.0, 1.0, 1.0, 1.0, 1.0, 1.0, 1.0, 1.0, 1.0, 1.0, 1.0, 1.0, 1.0, 1.0, 1.0, 1.0, 1.0, 1.0, 1.0, 1.0, 1.0, 1.0, 1.0, 1.0, 1.0, 1.0, 1.0, 1.0, 1.0, 1.0, 1.0, 1.0, 1.0, 1.0, 1.0, 1.0, 1.0, 1.0, 1.0, 0.9398, 0.9432, 0.9409, 0.9428, 0.9417, 0.942, 0.9417, 0.942, 0.9421, 0.9421, 0.9418, 0.9417, 0.5593, 0.5637, 0.5557, 0.5632, 0.5604, 0.5606, 0.5601, 0.5604, 0.5646, 0.555, 0.5607, 0.5602]): _vg.add([_i], _w, 'REPLACE')
_vg = ob_cube.vertex_groups.new(name='DEF-spine')
for _i, _w in zip([257, 258, 259, 260, 261, 262, 263, 264, 265, 266, 267], [0.05783, 0.03611, 0.09452, 0.9893, 0.9104, 0.9918, 0.9724, 1.0, 0.9956, 1.0, 1.0]): _vg.add([_i], _w, 'REPLACE')
_vg = ob_cube.vertex_groups.new(name='DEF-spine.001')
for _i, _w in zip([249, 250, 252, 253, 254, 255, 256, 257, 258, 259, 261, 263], [0.09434, 0.03165, 0.09744, 0.2119, 0.9347, 0.8129, 0.9557, 0.8868, 0.9626, 0.919, 0.08522, 0.04002]): _vg.add([_i], _w, 'REPLACE')
_vg = ob_cube.vertex_groups.new(name='DEF-spine.002')
for _i, _w in zip([238, 240, 242, 244, 245, 246, 247, 248, 249, 250, 251, 252, 253, 254, 255, 256, 257], [0.1188, 0.02649, 0.1801, 0.1155, 0.9126, 0.8621, 0.2893, 0.8833, 0.8915, 1.0, 0.757, 0.8951, 0.7853, 0.06451, 0.195, 0.026, 0.07293]): _vg.add([_i], _w, 'REPLACE')
_vg = ob_cube.vertex_groups.new(name='DEF-spine.003')
for _i, _w in zip([236, 237, 238, 239, 240, 241, 242, 243, 244, 245, 246, 247, 248, 251], [0.9828, 0.9948, 0.8825, 0.9854, 0.9734, 0.9976, 0.8188, 1.0, 0.8862, 0.1008, 0.1449, 0.7894, 0.1111, 0.2351]): _vg.add([_i], _w, 'REPLACE')
_vg = ob_cube.vertex_groups.new(name='DEF-pelvis.L')
for _i, _w in zip([7, 11, 13, 14, 15, 24, 25, 35, 40, 41, 43, 97, 99, 101, 103], [0.0651, 0.00235, 0.009636, 0.1936, 0.02125, 0.09083, 0.04619, 0.0121, 0.07972, 0.7002, 0.01396, 0.7758, 0.1847, 0.09762, 0.03979]): _vg.add([_i], _w, 'REPLACE')
_vg = ob_cube.vertex_groups.new(name='DEF-pelvis.R')
for _i, _w in zip([3, 8, 10, 11, 28, 30, 31, 34, 40, 41, 42, 117, 119, 121, 123], [0.03609, 0.01459, 0.03469, 0.2261, 0.001438, 0.0965, 0.05108, 0.02258, 0.6999, 0.08217, 0.01096, 0.09671, 0.1654, 0.7894, 0.8272]): _vg.add([_i], _w, 'REPLACE')
_vg = ob_cube.vertex_groups.new(name='DEF-thigh.L')
for _i, _w in zip([2, 4, 6, 7, 8, 9, 12, 13, 14, 19, 20, 21, 24, 25, 27, 31, 32, 33, 35, 41, 44, 45, 46, 47, 52, 53, 54, 55, 97, 99, 101, 103], [0.07115, 0.03155, 0.2916, 0.7123, 0.05913, 0.03995, 0.07915, 0.1633, 0.09016, 0.05424, 0.7799, 0.446, 0.1242, 0.1647, 0.03602, 0.03643, 0.2151, 0.1228, 0.08845, 0.04261, 0.1395, 0.09189, 0.07111, 0.05404, 0.1041, 0.2232, 0.03374, 0.1335, 0.2021, 0.7759, 0.8794, 0.9223]): _vg.add([_i], _w, 'REPLACE')
_vg = ob_cube.vertex_groups.new(name='DEF-thigh.L.001')
_vg = ob_cube.vertex_groups.new(name='DEF-shin.L')
_vg = ob_cube.vertex_groups.new(name='DEF-shin.L.001')
for _i, _w in zip([96, 98, 99, 100, 102, 103, 106, 107], [0.953, 0.9594, 0.03836, 0.9392, 0.9649, 0.03203, 0.04905, 0.03795]): _vg.add([_i], _w, 'REPLACE')
_vg = ob_cube.vertex_groups.new(name='DEF-foot.L')
_vg = ob_cube.vertex_groups.new(name='DEF-foot.L.001')
for _i, _w in zip([104, 105, 106, 107, 108, 110], [0.8798, 0.03619, 0.7775, 0.07413, 0.1147, 0.1472]): _vg.add([_i], _w, 'REPLACE')
_vg = ob_cube.vertex_groups.new(name='DEF-toe.L')
for _i, _w in zip([108, 109, 110, 111, 114], [0.0958, 0.8433, 0.0002718, 0.05767, 0.06733]): _vg.add([_i], _w, 'REPLACE')
_vg = ob_cube.vertex_groups.new(name='DEF-r_pinky.01.L')
for _i, _w in zip([107, 109, 110, 111, 113, 115], [0.02725, 0.01987, 0.1298, 0.7757, 0.02505, 0.07285]): _vg.add([_i], _w, 'REPLACE')
_vg = ob_cube.vertex_groups.new(name='DEF-r_pinky.02.L')
_vg = ob_cube.vertex_groups.new(name='DEF-r_pinky.03.L')
for _i, _w in zip([107, 111, 112, 113, 115], [0.03058, 0.00221, 0.01175, 0.729, 0.144]): _vg.add([_i], _w, 'REPLACE')
_vg = ob_cube.vertex_groups.new(name='DEF-r_palm.04.L')
for _i, _w in zip([105, 106, 107, 108, 110, 111, 113], [0.003832, 0.1224, 0.7113, 0.06314, 0.5576, 0.07283, 0.0599]): _vg.add([_i], _w, 'REPLACE')
_vg = ob_cube.vertex_groups.new(name='DEF-r_ring.01.L')
for _i, _w in zip([104, 105, 107, 112], [0.0005488, 0.4347, 0.0286, 0.01467]): _vg.add([_i], _w, 'REPLACE')
_vg = ob_cube.vertex_groups.new(name='DEF-r_ring.02.L')
_vg = ob_cube.vertex_groups.new(name='DEF-r_ring.03.L')
for _i, _w in zip([111, 113, 114, 115], [0.002167, 0.07409, 0.04828, 0.6242]): _vg.add([_i], _w, 'REPLACE')
_vg = ob_cube.vertex_groups.new(name='DEF-r_palm.03.L')
for _i, _w in zip([104, 105, 107, 112], [0.0005488, 0.4347, 0.0286, 0.01467]): _vg.add([_i], _w, 'REPLACE')
_vg = ob_cube.vertex_groups.new(name='DEF-r_middle.01.L')
_vg = ob_cube.vertex_groups.new(name='DEF-r_middle.02.L')
_vg = ob_cube.vertex_groups.new(name='DEF-r_middle.03.L')
for _i, _w in zip([109, 112, 113, 114, 115], [0.0195, 0.8756, 0.0737, 0.8755, 0.1228]): _vg.add([_i], _w, 'REPLACE')
_vg = ob_cube.vertex_groups.new(name='DEF-r_palm.02.L')
for _i, _w in zip([104, 108, 109, 110], [0.001286, 0.688, 0.008076, 0.1138]): _vg.add([_i], _w, 'REPLACE')
_vg = ob_cube.vertex_groups.new(name='DEF-r_index.01.L')
_vg = ob_cube.vertex_groups.new(name='DEF-r_index.02.L')
_vg = ob_cube.vertex_groups.new(name='DEF-r_index.03.L')
_vg = ob_cube.vertex_groups.new(name='DEF-r_palm.01.L')
_vg = ob_cube.vertex_groups.new(name='DEF-thigh.R')
for _i, _w in zip([0, 2, 3, 6, 8, 9, 11, 12, 13, 18, 19, 21, 25, 29, 30, 31, 32, 33, 34, 44, 45, 46, 47, 52, 53, 54, 55, 117, 119, 121, 123], [0.03052, 0.3091, 0.6219, 0.07011, 0.1516, 0.07732, 0.1299, 0.0387, 0.05723, 0.7468, 0.4375, 0.05187, 0.03569, 0.03614, 0.14, 0.1718, 0.1172, 0.2033, 0.08257, 0.09231, 0.1435, 0.05431, 0.07189, 0.2118, 0.09951, 0.1309, 0.03278, 0.8822, 0.8012, 0.1806, 0.1459]): _vg.add([_i], _w, 'REPLACE')
_vg = ob_cube.vertex_groups.new(name='DEF-thigh.R.001')
_vg = ob_cube.vertex_groups.new(name='DEF-shin.R')
_vg = ob_cube.vertex_groups.new(name='DEF-shin.R.001')
for _i, _w in zip([116, 118, 119, 120, 121, 122, 123, 124, 126], [0.9666, 0.9443, 0.03226, 0.9552, 0.02913, 0.9514, 0.02611, 0.04199, 0.02618]): _vg.add([_i], _w, 'REPLACE')
_vg = ob_cube.vertex_groups.new(name='DEF-foot.R')
_vg = ob_cube.vertex_groups.new(name='DEF-foot.R.001')
for _i, _w in zip([118, 124, 125, 126, 127, 128, 130], [0.02788, 0.7936, 0.04388, 0.8662, 0.02582, 0.1301, 0.1026]): _vg.add([_i], _w, 'REPLACE')
_vg = ob_cube.vertex_groups.new(name='DEF-toe.R')
for _i, _w in zip([129, 130, 131, 135], [0.04278, 0.08481, 0.8154, 0.02047]): _vg.add([_i], _w, 'REPLACE')
_vg = ob_cube.vertex_groups.new(name='DEF-r_pinky.01.R')
for _i, _w in zip([125, 128, 129, 131, 134], [0.007254, 0.1179, 0.8034, 0.03686, 0.08299]): _vg.add([_i], _w, 'REPLACE')
_vg = ob_cube.vertex_groups.new(name='DEF-r_pinky.02.R')
_vg = ob_cube.vertex_groups.new(name='DEF-r_pinky.03.R')
for _i, _w in zip([125, 132, 133, 134], [0.01368, 0.6539, 0.002937, 0.1509]): _vg.add([_i], _w, 'REPLACE')
_vg = ob_cube.vertex_groups.new(name='DEF-r_palm.04.R')
for _i, _w in zip([124, 128, 129, 130], [0.02917, 0.591, 0.01304, 0.06075]): _vg.add([_i], _w, 'REPLACE')
_vg = ob_cube.vertex_groups.new(name='DEF-r_ring.01.R')
for _i, _w in zip([124, 125, 132], [0.03607, 0.4092, 0.05258]): _vg.add([_i], _w, 'REPLACE')
_vg = ob_cube.vertex_groups.new(name='DEF-r_ring.02.R')
_vg = ob_cube.vertex_groups.new(name='DEF-r_ring.03.R')
for _i, _w in zip([129, 132, 134, 135], [0.0137, 0.1191, 0.6605, 0.03067]): _vg.add([_i], _w, 'REPLACE')
_vg = ob_cube.vertex_groups.new(name='DEF-r_palm.03.R')
for _i, _w in zip([124, 125, 132], [0.03607, 0.4092, 0.05258]): _vg.add([_i], _w, 'REPLACE')
_vg = ob_cube.vertex_groups.new(name='DEF-r_middle.01.R')
for _i, _w in zip([126, 127], [0.008403, 0.4536]): _vg.add([_i], _w, 'REPLACE')
_vg = ob_cube.vertex_groups.new(name='DEF-r_middle.02.R')
_vg = ob_cube.vertex_groups.new(name='DEF-r_middle.03.R')
for _i, _w in zip([131, 132, 133, 134, 135], [0.04289, 0.08045, 0.8939, 0.106, 0.8981]): _vg.add([_i], _w, 'REPLACE')
_vg = ob_cube.vertex_groups.new(name='DEF-r_palm.02.R')
for _i, _w in zip([126, 127], [0.008403, 0.4536]): _vg.add([_i], _w, 'REPLACE')
_vg = ob_cube.vertex_groups.new(name='DEF-r_index.01.R')
_vg = ob_cube.vertex_groups.new(name='DEF-r_index.02.R')
_vg = ob_cube.vertex_groups.new(name='DEF-r_index.03.R')
_vg = ob_cube.vertex_groups.new(name='DEF-r_palm.01.R')
for _i, _w in zip([126, 128, 130, 131], [0.008829, 0.1036, 0.7124, 0.02239]): _vg.add([_i], _w, 'REPLACE')
_vg = ob_cube.vertex_groups.new(name='DEF-forehead.L')
_vg = ob_cube.vertex_groups.new(name='DEF-forehead.R')
_vg = ob_cube.vertex_groups.new(name='DEF-forehead.L.001')
_vg = ob_cube.vertex_groups.new(name='DEF-forehead.R.001')
_vg = ob_cube.vertex_groups.new(name='DEF-forehead.L.002')
for _i, _w in zip([145, 147, 178, 179, 180, 196, 197, 198, 199, 200, 201, 202, 203, 213, 215, 216, 217, 218, 219, 220, 221, 222, 223], [0.007696, 0.0711, 0.2782, 0.09932, 0.06011, 0.1674, 0.4167, 0.9392, 0.4332, 0.4682, 0.4247, 0.8575, 0.4315, 0.3628, 0.2223, 0.1239, 0.1668, 0.1224, 0.1545, 0.1245, 0.06769, 0.1476, 0.1337]): _vg.add([_i], _w, 'REPLACE')
_vg = ob_cube.vertex_groups.new(name='DEF-forehead.R.002')
for _i, _w in zip([141, 143, 158, 174, 175, 182, 204, 205, 206, 207, 208, 209, 210, 211, 225, 227, 228, 229, 230, 231, 232, 233, 234, 235], [0.03406, 0.068, 0.001611, 0.1053, 0.2733, 0.07571, 0.9284, 0.3151, 0.1232, 0.2979, 0.8254, 0.3118, 0.4109, 0.3005, 0.1019, 0.1964, 0.0612, 0.07715, 0.06061, 0.0781, 0.02181, 0.05641, 0.07382, 0.06982]): _vg.add([_i], _w, 'REPLACE')
_vg = ob_cube.vertex_groups.new(name='DEF-temple.L')
for _i, _w in zip([38, 50, 136, 138, 146, 147, 148, 158, 160, 161, 168, 170, 171, 178, 180, 190], [0.1176, 0.001802, 0.9442, 0.02508, 0.05925, 0.5566, 0.03084, 0.001697, 0.4015, 0.1615, 0.06575, 0.7338, 0.1046, 0.05047, 0.04884, 0.01973]): _vg.add([_i], _w, 'REPLACE')
_vg = ob_cube.vertex_groups.new(name='DEF-temple.R')
for _i, _w in zip([39, 51, 137, 139, 142, 143, 149, 158, 159, 168, 169, 170, 175, 193, 195], [0.1302, 0.004874, 0.9058, 0.08234, 0.06491, 0.5193, 0.03517, 0.4162, 0.1637, 0.7299, 0.1053, 0.0671, 0.05196, 0.001583, 0.0313]): _vg.add([_i], _w, 'REPLACE')
_vg = ob_cube.vertex_groups.new(name='DEF-brow.B.L')
_vg = ob_cube.vertex_groups.new(name='DEF-brow.B.L.001')
_vg = ob_cube.vertex_groups.new(name='DEF-brow.B.L.002')
_vg = ob_cube.vertex_groups.new(name='DEF-brow.B.L.003')
_vg = ob_cube.vertex_groups.new(name='DEF-lid.B.L')
_vg = ob_cube.vertex_groups.new(name='DEF-lid.B.L.001')
_vg = ob_cube.vertex_groups.new(name='DEF-lid.B.L.002')
_vg = ob_cube.vertex_groups.new(name='DEF-lid.B.L.003')
_vg = ob_cube.vertex_groups.new(name='DEF-lid.T.L')
_vg = ob_cube.vertex_groups.new(name='DEF-lid.T.L.001')
_vg = ob_cube.vertex_groups.new(name='DEF-lid.T.L.002')
_vg = ob_cube.vertex_groups.new(name='DEF-lid.T.L.003')
_vg = ob_cube.vertex_groups.new(name='DEF-brow.B.R')
_vg = ob_cube.vertex_groups.new(name='DEF-brow.B.R.001')
_vg = ob_cube.vertex_groups.new(name='DEF-brow.B.R.002')
_vg = ob_cube.vertex_groups.new(name='DEF-brow.B.R.003')
_vg = ob_cube.vertex_groups.new(name='DEF-lid.B.R')
_vg = ob_cube.vertex_groups.new(name='DEF-lid.B.R.001')
_vg = ob_cube.vertex_groups.new(name='DEF-lid.B.R.002')
_vg = ob_cube.vertex_groups.new(name='DEF-lid.B.R.003')
_vg = ob_cube.vertex_groups.new(name='DEF-lid.T.R')
_vg = ob_cube.vertex_groups.new(name='DEF-lid.T.R.001')
_vg = ob_cube.vertex_groups.new(name='DEF-lid.T.R.002')
_vg = ob_cube.vertex_groups.new(name='DEF-lid.T.R.003')
_vg = ob_cube.vertex_groups.new(name='DEF-ear.L')
_vg = ob_cube.vertex_groups.new(name='DEF-ear.L.001')
for _i, _w in zip([147, 151, 160, 170, 180, 181, 182], [0.1121, 0.9835, 0.0575, 0.07188, 0.3623, 0.04059, 0.07052]): _vg.add([_i], _w, 'REPLACE')
_vg = ob_cube.vertex_groups.new(name='DEF-ear.L.002')
for _i, _w in zip([197, 199, 200, 201, 203], [0.1897, 0.1832, 0.03976, 0.1852, 0.1832]): _vg.add([_i], _w, 'REPLACE')
_vg = ob_cube.vertex_groups.new(name='DEF-ear.L.003')
for _i, _w in zip([197, 199, 200, 201, 203], [0.1897, 0.1832, 0.03976, 0.1852, 0.1832]): _vg.add([_i], _w, 'REPLACE')
_vg = ob_cube.vertex_groups.new(name='DEF-ear.L.004')
_vg = ob_cube.vertex_groups.new(name='DEF-ear.R')
_vg = ob_cube.vertex_groups.new(name='DEF-ear.R.001')
for _i, _w in zip([143, 150, 168, 180, 182, 183], [0.1481, 0.9799, 0.07574, 0.07692, 0.374, 0.04819]): _vg.add([_i], _w, 'REPLACE')
_vg = ob_cube.vertex_groups.new(name='DEF-ear.R.002')
for _i, _w in zip([205, 207, 208, 209, 210, 211], [0.2606, 0.2666, 0.01725, 0.2638, 0.06328, 0.2705]): _vg.add([_i], _w, 'REPLACE')
_vg = ob_cube.vertex_groups.new(name='DEF-ear.R.003')
for _i, _w in zip([205, 207, 208, 209, 210, 211], [0.2606, 0.2666, 0.01725, 0.2638, 0.06328, 0.2705]): _vg.add([_i], _w, 'REPLACE')
_vg = ob_cube.vertex_groups.new(name='DEF-ear.R.004')
_vg = ob_cube.vertex_groups.new(name='DEF-tongue')
_vg = ob_cube.vertex_groups.new(name='DEF-chin')
for _i, _w in zip([140, 144, 148, 149, 152, 153, 172, 173, 176, 177, 184, 185, 186, 187], [0.03193, 0.0545, 0.01311, 0.01399, 0.05716, 0.05161, 0.009914, 0.09226, 0.07734, 0.008636, 0.04887, 0.3566, 0.04711, 0.3592]): _vg.add([_i], _w, 'REPLACE')
_vg = ob_cube.vertex_groups.new(name='DEF-chin.001')
for _i, _w in zip([140, 144, 148, 149, 152, 153, 172, 173, 176, 177, 184, 185, 186, 187], [0.03193, 0.0545, 0.01311, 0.01399, 0.05716, 0.05161, 0.009914, 0.09226, 0.07734, 0.008636, 0.04887, 0.3566, 0.04711, 0.3592]): _vg.add([_i], _w, 'REPLACE')
_vg = ob_cube.vertex_groups.new(name='DEF-chin.L')
for _i, _w in zip([146, 148, 149, 160, 161, 171, 176, 177, 184, 186, 187, 188], [0.2565, 0.208, 0.06944, 0.008471, 0.09067, 0.02618, 0.09006, 0.4064, 0.05025, 0.342, 0.0262, 0.05559]): _vg.add([_i], _w, 'REPLACE')
_vg = ob_cube.vertex_groups.new(name='DEF-chin.R')
for _i, _w in zip([140, 142, 146, 148, 149, 158, 159, 169, 172, 173, 184, 185, 186, 193], [0.005639, 0.2936, 0.003902, 0.07202, 0.2193, 0.004707, 0.0845, 0.02906, 0.4338, 0.09458, 0.3453, 0.02996, 0.05078, 0.06172]): _vg.add([_i], _w, 'REPLACE')
_vg = ob_cube.vertex_groups.new(name='DEF-jaw')
_vg = ob_cube.vertex_groups.new(name='DEF-jaw.L.001')
for _i, _w in zip([50, 138, 139, 142, 146, 147, 148, 149, 159, 160, 161, 169, 170, 171, 172, 176, 177, 184, 186, 187, 188, 189, 190, 191], [0.09765, 0.7002, 0.06266, 0.05214, 0.3563, 0.002733, 0.3733, 0.1328, 0.05049, 0.1608, 0.442, 0.1052, 0.0582, 0.6395, 0.003837, 0.07315, 0.2449, 0.0658, 0.3565, 0.02509, 0.6487, 0.09734, 0.05454, 0.008949]): _vg.add([_i], _w, 'REPLACE')
_vg = ob_cube.vertex_groups.new(name='DEF-jaw.R.001')
for _i, _w in zip([51, 138, 139, 140, 142, 143, 146, 148, 149, 158, 159, 161, 168, 169, 171, 172, 173, 177, 184, 185, 186, 192, 193, 195], [0.1483, 0.0577, 0.6623, 0.002367, 0.3268, 0.003595, 0.05377, 0.1282, 0.3581, 0.1602, 0.4505, 0.04838, 0.05867, 0.6379, 0.1042, 0.2393, 0.07079, 0.003819, 0.3524, 0.02514, 0.0642, 0.0993, 0.6444, 0.0582]): _vg.add([_i], _w, 'REPLACE')
_vg = ob_cube.vertex_groups.new(name='DEF-tongue.001')
_vg = ob_cube.vertex_groups.new(name='DEF-tongue.002')
_vg = ob_cube.vertex_groups.new(name='DEF-cheek.T.L')
for _i, _w in zip([145, 162, 179, 189, 190, 191], [0.06959, 0.05599, 0.06301, 0.01707, 0.007487, 0.3037]): _vg.add([_i], _w, 'REPLACE')
_vg = ob_cube.vertex_groups.new(name='DEF-brow.T.L')
for _i, _w in zip([145, 147, 178, 179, 180], [0.007696, 0.0711, 0.2782, 0.09932, 0.06011]): _vg.add([_i], _w, 'REPLACE')
_vg = ob_cube.vertex_groups.new(name='DEF-brow.T.L.001')
for _i, _w in zip([145, 147, 178, 179, 180, 212, 213, 214, 215, 216, 217, 218, 219, 220, 221, 222, 223], [0.007696, 0.0711, 0.2782, 0.09932, 0.06011, 0.9981, 0.6372, 0.9953, 0.7777, 0.8761, 0.8332, 0.8776, 0.8455, 0.8755, 0.9323, 0.8524, 0.8663]): _vg.add([_i], _w, 'REPLACE')
_vg = ob_cube.vertex_groups.new(name='DEF-brow.T.L.002')
for _i, _w in zip([145, 154, 155, 179, 180, 181, 182, 183, 196, 197, 198, 199, 200, 201, 202, 203], [0.06431, 0.1318, 0.01108, 0.149, 0.1607, 0.605, 0.04027, 0.0636, 0.8175, 0.2038, 0.05516, 0.2005, 0.4421, 0.2049, 0.09852, 0.2022]): _vg.add([_i], _w, 'REPLACE')
_vg = ob_cube.vertex_groups.new(name='DEF-brow.T.L.003')
_vg = ob_cube.vertex_groups.new(name='DEF-cheek.T.R')
for _i, _w in zip([141, 157, 174, 192, 194, 195], [0.06291, 0.1033, 0.07675, 0.05418, 0.2816, 0.01549]): _vg.add([_i], _w, 'REPLACE')
_vg = ob_cube.vertex_groups.new(name='DEF-brow.T.R')
for _i, _w in zip([141, 143, 158, 174, 175, 182], [0.03406, 0.068, 0.001611, 0.1053, 0.2733, 0.07571]): _vg.add([_i], _w, 'REPLACE')
_vg = ob_cube.vertex_groups.new(name='DEF-brow.T.R.001')
for _i, _w in zip([141, 143, 158, 174, 175, 182, 224, 225, 226, 227, 228, 229, 230, 231, 232, 233, 234, 235], [0.03406, 0.068, 0.001611, 0.1053, 0.2733, 0.07571, 0.996, 0.8981, 0.9998, 0.8036, 0.9388, 0.9229, 0.9394, 0.9219, 0.9641, 0.9436, 0.9262, 0.9302]): _vg.add([_i], _w, 'REPLACE')
_vg = ob_cube.vertex_groups.new(name='DEF-brow.T.R.002')
for _i, _w in zip([141, 154, 155, 174, 180, 181, 182, 183, 204, 205, 206, 207, 208, 209, 210, 211], [0.06875, 0.01098, 0.1438, 0.1596, 0.04511, 0.06471, 0.1629, 0.6044, 0.06302, 0.1638, 0.8601, 0.1689, 0.1073, 0.1606, 0.4626, 0.1584]): _vg.add([_i], _w, 'REPLACE')
_vg = ob_cube.vertex_groups.new(name='DEF-brow.T.R.003')
_vg = ob_cube.vertex_groups.new(name='DEF-jaw.L')
_vg = ob_cube.vertex_groups.new(name='DEF-jaw.R')
_vg = ob_cube.vertex_groups.new(name='DEF-nose')
for _i, _w in zip([141, 145, 154, 155, 164, 166, 174, 179, 180, 181, 183], [0.08628, 0.1045, 0.4566, 0.4395, 0.01633, 0.009553, 0.05638, 0.06859, 0.0002988, 0.07967, 0.07941]): _vg.add([_i], _w, 'REPLACE')
_vg = ob_cube.vertex_groups.new(name='DEF-nose.L')
for _i, _w in zip([144, 145, 153, 154, 155, 162, 163, 164, 165, 166, 176, 179, 181, 189, 191], [0.06701, 0.448, 0.00318, 0.2232, 0.02521, 0.595, 0.1896, 0.8244, 0.1101, 0.03942, 0.004134, 0.175, 0.04953, 0.09915, 0.1041]): _vg.add([_i], _w, 'REPLACE')
_vg = ob_cube.vertex_groups.new(name='DEF-nose.R')
for _i, _w in zip([140, 141, 152, 154, 155, 156, 157, 164, 165, 166, 167, 173, 174, 183, 192, 194], [0.1417, 0.4544, 0.03789, 0.02448, 0.225, 0.3962, 0.5227, 0.04176, 0.02622, 0.8245, 0.1793, 0.03783, 0.1796, 0.04907, 0.0801, 0.144]): _vg.add([_i], _w, 'REPLACE')
_vg = ob_cube.vertex_groups.new(name='DEF-lip.B.L')
_vg = ob_cube.vertex_groups.new(name='DEF-lip.B.R')
_vg = ob_cube.vertex_groups.new(name='DEF-lip.B.L.001')
for _i, _w in zip([144, 146, 176, 177, 187, 189], [0.08019, 0.05222, 0.3798, 0.0918, 0.04474, 0.06508]): _vg.add([_i], _w, 'REPLACE')
_vg = ob_cube.vertex_groups.new(name='DEF-lip.B.R.001')
for _i, _w in zip([140, 142, 156, 172, 173, 185, 192], [0.0986, 0.05009, 0.005745, 0.0813, 0.3546, 0.05371, 0.05466]): _vg.add([_i], _w, 'REPLACE')
_vg = ob_cube.vertex_groups.new(name='DEF-cheek.B.L.001')
for _i, _w in zip([145, 146, 147, 160, 161, 177, 178, 179, 188, 190, 191], [0.02344, 0.04449, 0.03431, 0.2219, 0.09724, 0.005503, 0.01494, 0.06337, 0.09292, 0.7434, 0.111]): _vg.add([_i], _w, 'REPLACE')
_vg = ob_cube.vertex_groups.new(name='DEF-cheek.B.R.001')
for _i, _w in zip([141, 142, 143, 157, 158, 159, 172, 174, 175, 193, 194, 195], [0.01084, 0.03444, 0.06123, 0.03517, 0.19, 0.09111, 0.002075, 0.03649, 0.0162, 0.09796, 0.1162, 0.7334]): _vg.add([_i], _w, 'REPLACE')
_vg = ob_cube.vertex_groups.new(name='DEF-cheek.B.L')
_vg = ob_cube.vertex_groups.new(name='DEF-cheek.B.R')
_vg = ob_cube.vertex_groups.new(name='DEF-lip.T.L.001')
for _i, _w in zip([144, 145, 146, 162, 163, 176, 177, 188, 189, 191], [0.02843, 0.009742, 0.007297, 0.08079, 0.06633, 0.101, 0.02027, 0.05885, 0.4912, 0.0349]): _vg.add([_i], _w, 'REPLACE')
_vg = ob_cube.vertex_groups.new(name='DEF-lip.T.R.001')
for _i, _w in zip([140, 142, 156, 157, 172, 173, 192, 193, 194], [0.05567, 0.001674, 0.06587, 0.0365, 0.01717, 0.09428, 0.4904, 0.06244, 0.06774]): _vg.add([_i], _w, 'REPLACE')
_vg = ob_cube.vertex_groups.new(name='DEF-lip.T.L')
for _i, _w in zip([140, 144, 152, 153, 156, 162, 163, 165, 167, 176, 185, 187, 189], [0.0914, 0.4861, 0.319, 0.3792, 0.0004542, 0.05835, 0.4732, 0.1641, 0.08442, 0.089, 0.01906, 0.0571, 0.05837]): _vg.add([_i], _w, 'REPLACE')
_vg = ob_cube.vertex_groups.new(name='DEF-lip.T.R')
for _i, _w in zip([140, 144, 152, 153, 156, 163, 165, 167, 173, 185, 187], [0.3042, 0.06274, 0.3514, 0.3152, 0.0713, 0.005875, 0.07112, 0.08657, 0.05773, 0.03286, 0.00608]): _vg.add([_i], _w, 'REPLACE')
_vg = ob_cube.vertex_groups.new(name='DEF-nose.002')
_vg = ob_cube.vertex_groups.new(name='DEF-nose.001')
_vg = ob_cube.vertex_groups.new(name='DEF-nose.003')
_vg = ob_cube.vertex_groups.new(name='DEF-nose.004')
for _i, _w in zip([140, 144, 152, 153, 156, 163, 165, 166, 167], [0.06237, 0.07321, 0.1064, 0.1039, 0.1072, 0.1012, 0.5241, 0.003446, 0.5101]): _vg.add([_i], _w, 'REPLACE')
_vg = ob_cube.vertex_groups.new(name='DEF-nose.L.001')
_vg = ob_cube.vertex_groups.new(name='DEF-nose.R.001')
for _i, _w in zip([140, 156, 157, 167, 192], [0.07913, 0.2304, 0.06551, 0.05753, 0.01153]): _vg.add([_i], _w, 'REPLACE')
_vg = ob_cube.vertex_groups.new(name='DEF-cheek.T.L.001')
for _i, _w in zip([145, 162, 179, 189, 190, 191], [0.06959, 0.05599, 0.06301, 0.01707, 0.007487, 0.3037]): _vg.add([_i], _w, 'REPLACE')
_vg = ob_cube.vertex_groups.new(name='DEF-cheek.T.R.001')
for _i, _w in zip([141, 157, 174, 192, 194, 195], [0.06291, 0.1033, 0.07675, 0.05418, 0.2816, 0.01549]): _vg.add([_i], _w, 'REPLACE')
_vg = ob_cube.vertex_groups.new(name='DEF-shoulder.L')
for _i, _w in zip([4, 5, 10, 12, 13, 14, 15, 22, 23, 24, 25, 26, 27, 36, 37, 38, 41, 42, 43, 46, 48, 50, 136, 138], [0.09879, 0.6305, 0.003192, 0.02669, 0.004279, 0.0473, 0.3411, 0.7351, 0.1724, 0.006962, 0.007007, 0.1468, 0.05008, 0.01026, 0.05833, 0.1253, 0.01092, 0.09938, 0.6809, 0.02732, 0.04713, 0.1124, 0.04683, 0.04739]): _vg.add([_i], _w, 'REPLACE')
_vg = ob_cube.vertex_groups.new(name='DEF-front_thigh.L')
for _i, _w in zip([0, 2, 4, 5, 6, 8, 9, 12, 13, 21, 22, 23, 25, 26, 27, 29, 31, 32, 33, 36, 37, 44, 45, 46, 47, 48, 49, 50, 53, 138], [0.09827, 0.03534, 0.4519, 0.0261, 0.05354, 0.05182, 0.06998, 0.1588, 0.09292, 0.03362, 0.1456, 0.7007, 0.07118, 0.05346, 0.1779, 0.0255, 0.03033, 0.04379, 0.03765, 0.1959, 0.3845, 0.08966, 0.07043, 0.1798, 0.121, 0.6509, 0.09242, 0.09725, 0.0269, 0.04061]): _vg.add([_i], _w, 'REPLACE')
_vg = ob_cube.vertex_groups.new(name='DEF-front_thigh.L.001')
for _i, _w in zip([0, 2, 4, 6, 8, 9, 12, 13, 15, 21, 23, 24, 25, 26, 27, 32, 33, 36, 37, 44, 45, 46, 47, 53, 56, 57, 58, 59, 60, 61, 62, 63], [0.0253, 0.02876, 0.08989, 0.06833, 0.03779, 0.04179, 0.224, 0.1198, 0.02872, 0.04393, 0.04219, 0.03732, 0.1159, 0.09909, 0.396, 0.04608, 0.03442, 0.03658, 0.057, 0.08978, 0.05731, 0.1289, 0.07031, 0.02951, 0.03131, 0.9328, 0.0256, 0.8946, 0.04008, 0.9364, 0.0349, 0.8976]): _vg.add([_i], _w, 'REPLACE')
_vg = ob_cube.vertex_groups.new(name='DEF-front_shin.L')
_vg = ob_cube.vertex_groups.new(name='DEF-front_shin.L.001')
for _i, _w in zip([56, 57, 58, 59, 60, 61, 62, 63, 66, 67], [0.9318, 0.06458, 0.9432, 0.1017, 0.9137, 0.0607, 0.9239, 0.09821, 0.04638, 0.03217]): _vg.add([_i], _w, 'REPLACE')
_vg = ob_cube.vertex_groups.new(name='DEF-front_foot.L')
_vg = ob_cube.vertex_groups.new(name='DEF-front_foot.L.001')
for _i, _w in zip([58, 62, 64, 65, 66, 67, 68, 70], [0.02626, 0.03039, 0.926, 0.03126, 0.7764, 0.06476, 0.1074, 0.1308]): _vg.add([_i], _w, 'REPLACE')
_vg = ob_cube.vertex_groups.new(name='DEF-front_toe.L')
for _i, _w in zip([68, 69, 71, 74], [0.08633, 0.842, 0.04773, 0.06666]): _vg.add([_i], _w, 'REPLACE')
_vg = ob_cube.vertex_groups.new(name='DEF-f_pinky.01.L')
_vg = ob_cube.vertex_groups.new(name='DEF-f_pinky.02.L')
for _i, _w in zip([67, 69, 70, 71, 73, 75], [0.0203, 0.02249, 0.121, 0.8072, 0.02209, 0.06698]): _vg.add([_i], _w, 'REPLACE')
_vg = ob_cube.vertex_groups.new(name='DEF-f_pinky.03.L')
for _i, _w in zip([67, 72, 73, 75], [0.0214, 0.01072, 0.7382, 0.1294]): _vg.add([_i], _w, 'REPLACE')
_vg = ob_cube.vertex_groups.new(name='DEF-f_palm.04.L')
for _i, _w in zip([66, 68, 70, 71], [0.03828, 0.05896, 0.5837, 0.01334]): _vg.add([_i], _w, 'REPLACE')
_vg = ob_cube.vertex_groups.new(name='DEF-f_ring.01.L')
_vg = ob_cube.vertex_groups.new(name='DEF-f_ring.02.L')
_vg = ob_cube.vertex_groups.new(name='DEF-f_ring.03.L')
for _i, _w in zip([73, 74, 75], [0.07545, 0.05195, 0.6654]): _vg.add([_i], _w, 'REPLACE')
_vg = ob_cube.vertex_groups.new(name='DEF-f_palm.03.L')
for _i, _w in zip([60, 66, 67, 71, 73], [0.009199, 0.0879, 0.7409, 0.01877, 0.05775]): _vg.add([_i], _w, 'REPLACE')
_vg = ob_cube.vertex_groups.new(name='DEF-f_middle.01.L')
for _i, _w in zip([65, 67, 72], [0.4453, 0.02064, 0.01467]): _vg.add([_i], _w, 'REPLACE')
_vg = ob_cube.vertex_groups.new(name='DEF-f_middle.02.L')
_vg = ob_cube.vertex_groups.new(name='DEF-f_middle.03.L')
for _i, _w in zip([69, 72, 73, 74, 75], [0.01911, 0.8779, 0.06902, 0.8758, 0.1086]): _vg.add([_i], _w, 'REPLACE')
_vg = ob_cube.vertex_groups.new(name='DEF-f_palm.02.L')
for _i, _w in zip([65, 67, 72], [0.4453, 0.02064, 0.01467]): _vg.add([_i], _w, 'REPLACE')
_vg = ob_cube.vertex_groups.new(name='DEF-f_index.01.L')
_vg = ob_cube.vertex_groups.new(name='DEF-f_index.02.L')
_vg = ob_cube.vertex_groups.new(name='DEF-f_index.03.L')
_vg = ob_cube.vertex_groups.new(name='DEF-f_palm.01.L')
for _i, _w in zip([68, 69, 70], [0.7143, 0.01019, 0.1059]): _vg.add([_i], _w, 'REPLACE')
_vg = ob_cube.vertex_groups.new(name='DEF-shoulder.R')
for _i, _w in zip([0, 1, 8, 9, 10, 11, 15, 16, 17, 28, 29, 30, 31, 36, 37, 39, 40, 42, 43, 47, 49, 51, 137, 139], [0.07373, 0.7419, 0.01012, 0.04174, 0.2444, 0.02526, 0.01647, 0.1245, 0.7474, 0.1176, 0.05503, 0.003592, 0.009018, 0.0546, 0.008087, 0.06502, 0.004823, 0.7016, 0.09779, 0.02465, 0.06667, 0.08972, 0.005702, 0.02596]): _vg.add([_i], _w, 'REPLACE')
_vg = ob_cube.vertex_groups.new(name='DEF-front_thigh.R')
for _i, _w in zip([0, 2, 4, 6, 8, 9, 12, 13, 16, 17, 19, 25, 28, 29, 31, 32, 33, 36, 37, 44, 45, 46, 47, 48, 49, 51, 52, 139], [0.4299, 0.05586, 0.09356, 0.03558, 0.1003, 0.1838, 0.07538, 0.05538, 0.7556, 0.1452, 0.03434, 0.03083, 0.06775, 0.1449, 0.07146, 0.03939, 0.04635, 0.3865, 0.1977, 0.07208, 0.09241, 0.1201, 0.1787, 0.09262, 0.6539, 0.1043, 0.02813, 0.04428]): _vg.add([_i], _w, 'REPLACE')
_vg = ob_cube.vertex_groups.new(name='DEF-front_thigh.R.001')
for _i, _w in zip([0, 2, 4, 6, 8, 9, 10, 12, 13, 16, 19, 28, 29, 30, 31, 32, 33, 36, 37, 44, 45, 46, 47, 52, 76, 77, 78, 79, 80, 81, 82, 83], [0.1191, 0.06433, 0.02768, 0.0275, 0.12, 0.2039, 0.03182, 0.04063, 0.03786, 0.02972, 0.04299, 0.1014, 0.4214, 0.03737, 0.1144, 0.03487, 0.04728, 0.06394, 0.039, 0.05598, 0.08724, 0.07052, 0.1279, 0.02981, 0.03673, 0.9331, 0.03379, 0.8952, 0.0316, 0.9361, 0.02835, 0.8972]): _vg.add([_i], _w, 'REPLACE')
_vg = ob_cube.vertex_groups.new(name='DEF-front_shin.R')
_vg = ob_cube.vertex_groups.new(name='DEF-front_shin.R.001')
for _i, _w in zip([76, 77, 78, 79, 80, 81, 82, 83, 84, 85, 86], [0.9207, 0.06407, 0.9261, 0.1006, 0.9313, 0.06147, 0.9376, 0.09908, 0.04351, 0.03038, 0.02832]): _vg.add([_i], _w, 'REPLACE')
_vg = ob_cube.vertex_groups.new(name='DEF-front_foot.R')
_vg = ob_cube.vertex_groups.new(name='DEF-front_foot.R.001')
for _i, _w in zip([78, 82, 84, 85, 86, 87, 88, 90], [0.02991, 0.02698, 0.7872, 0.06171, 0.8533, 0.02522, 0.1136, 0.09947]): _vg.add([_i], _w, 'REPLACE')
_vg = ob_cube.vertex_groups.new(name='DEF-front_toe.R')
for _i, _w in zip([89, 90, 91, 95], [0.02785, 0.08444, 0.8156, 0.03495]): _vg.add([_i], _w, 'REPLACE')
_vg = ob_cube.vertex_groups.new(name='DEF-f_pinky.01.R')
_vg = ob_cube.vertex_groups.new(name='DEF-f_pinky.02.R')
for _i, _w in zip([85, 88, 89, 91, 94], [0.03464, 0.1082, 0.8346, 0.04002, 0.07909]): _vg.add([_i], _w, 'REPLACE')
_vg = ob_cube.vertex_groups.new(name='DEF-f_pinky.03.R')
for _i, _w in zip([85, 92, 93, 94], [0.04167, 0.6601, 0.004756, 0.14]): _vg.add([_i], _w, 'REPLACE')
_vg = ob_cube.vertex_groups.new(name='DEF-f_palm.04.R')
for _i, _w in zip([84, 88, 89, 90], [0.03851, 0.6393, 0.007447, 0.06567]): _vg.add([_i], _w, 'REPLACE')
_vg = ob_cube.vertex_groups.new(name='DEF-f_ring.01.R')
_vg = ob_cube.vertex_groups.new(name='DEF-f_ring.02.R')
_vg = ob_cube.vertex_groups.new(name='DEF-f_ring.03.R')
for _i, _w in zip([89, 92, 94, 95], [0.00555, 0.1215, 0.6877, 0.05064]): _vg.add([_i], _w, 'REPLACE')
_vg = ob_cube.vertex_groups.new(name='DEF-f_palm.03.R')
for _i, _w in zip([76, 84, 85, 89, 92], [0.00437, 0.08016, 0.7413, 0.01987, 0.09352]): _vg.add([_i], _w, 'REPLACE')
_vg = ob_cube.vertex_groups.new(name='DEF-f_middle.01.R')
for _i, _w in zip([85, 86, 87], [0.01861, 0.01429, 0.4553]): _vg.add([_i], _w, 'REPLACE')
_vg = ob_cube.vertex_groups.new(name='DEF-f_middle.02.R')
_vg = ob_cube.vertex_groups.new(name='DEF-f_middle.03.R')
for _i, _w in zip([91, 92, 93, 94, 95], [0.04102, 0.07695, 0.8901, 0.09493, 0.876]): _vg.add([_i], _w, 'REPLACE')
_vg = ob_cube.vertex_groups.new(name='DEF-f_palm.02.R')
for _i, _w in zip([85, 86, 87], [0.01861, 0.01429, 0.4553]): _vg.add([_i], _w, 'REPLACE')
_vg = ob_cube.vertex_groups.new(name='DEF-f_index.01.R')
_vg = ob_cube.vertex_groups.new(name='DEF-f_index.02.R')
_vg = ob_cube.vertex_groups.new(name='DEF-f_index.03.R')
_vg = ob_cube.vertex_groups.new(name='DEF-f_palm.01.R')
for _i, _w in zip([86, 88, 90, 91], [0.01418, 0.09128, 0.7118, 0.02204]): _vg.add([_i], _w, 'REPLACE')
_vg = ob_cube.vertex_groups.new(name='DEF-breast.L')
for _i, _w in zip([4, 12, 13, 15, 23, 24, 25, 26, 27, 37, 46, 47], [0.07402, 0.199, 0.01482, 0.00972, 0.02484, 0.007788, 0.07866, 0.1057, 0.4212, 0.02483, 0.09432, 0.02614]): _vg.add([_i], _w, 'REPLACE')
_vg = ob_cube.vertex_groups.new(name='DEF-breast.R')
for _i, _w in zip([0, 4, 8, 9, 10, 12, 16, 28, 29, 30, 31, 36, 37, 46, 47, 48, 49, 77, 79, 81, 83], [0.4015, 0.1358, 0.03762, 0.2554, 0.02179, 0.08303, 0.01208, 0.1171, 0.4847, 0.01417, 0.08835, 0.7451, 0.3275, 0.1526, 0.256, 0.027, 0.07564, 0.1014, 0.07391, 0.8164, 0.2088]): _vg.add([_i], _w, 'REPLACE')
_m = ob_cube.modifiers.new('Armature', 'ARMATURE')
_m = ob_cube.modifiers.new('Armature.001', 'ARMATURE')
_m.object = ob_rig
ob_rig.location = (5.099e-17, 0.4315, 1.995)
ob_rig.scale = (2.827, 2.827, 2.827)
ob_rig.display_type = 'WIRE'
ob_rig.show_in_front = True
ob_rig.lineart.crease_threshold = 0.0

# ---- collection membership
col_collection.objects.link(ob_cube)
col_collection.objects.link(ob_rig)

# ---- scene / render settings (as saved in the file)
scene.frame_start = 1; scene.frame_end = 30; scene.frame_set(11)
scene.render.engine = 'BLENDER_EEVEE_NEXT'
scene.cycles.use_denoising = False
scene.cycles.samples = 128
scene.cycles.sampling_pattern = 'TABULATED_SOBOL'
scene.cycles.use_adaptive_sampling = False
scene.cycles.use_light_tree = False
scene.view_settings.view_transform = 'Filmic'
bpy.context.view_layer.update()

# ---- added for rendering (the .blend has no active camera and no usable light): camera, sun
cam_auto = bpy.data.cameras.new('AutoCamera')
cam_auto.lens = 50.0
cam_auto.sensor_width = 36.0
cam_auto.clip_end = 1000.0
ob_auto_camera = bpy.data.objects.new('AutoCamera', cam_auto)
scene.collection.objects.link(ob_auto_camera)
ob_auto_camera.location = (4.7997, -5.44025, 3.34646)
ob_auto_camera.rotation_euler = (1.09748, -7.21219e-08, 0.694738)
scene.camera = ob_auto_camera
light_auto_sun = bpy.data.lights.new('AutoSun', 'SUN')
light_auto_sun.energy = 3.0
light_auto_sun.angle = 0.0523599
ob_auto_sun = bpy.data.objects.new('AutoSun', light_auto_sun)
scene.collection.objects.link(ob_auto_sun)
ob_auto_sun.rotation_euler = (0.872665, 0.174533, 0.523599)
bpy.context.view_layer.update()
